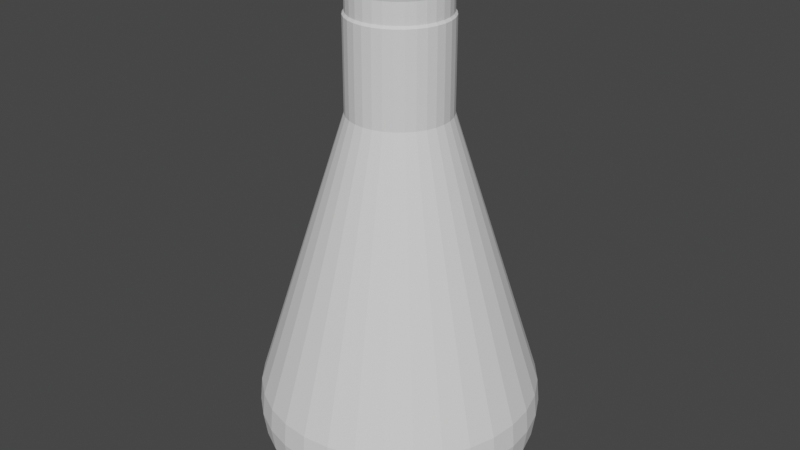 # Source: beaker.blend  (saved by Blender 2.80.75; exported with 4.5.12 LTS)
import bpy
from mathutils import Matrix  # noqa: F401  (used for matrix-valued properties, if any)

bpy.ops.wm.read_factory_settings(use_empty=True)
scene = bpy.context.scene
scene.name = 'Scene'

# ---- collections
col_collection = bpy.data.collections.new('Collection'); scene.collection.children.link(col_collection)

# ---- world
world_world = bpy.data.worlds.new('World'); scene.world = world_world
world_world.use_nodes = True; world_world.node_tree.nodes.clear()
_N = world_world.node_tree.nodes; _L = world_world.node_tree.links
n0 = _N.new('ShaderNodeOutputWorld'); n0.name = 'World Output'; n0.location = (300, 300)
n1 = _N.new('ShaderNodeBackground'); n1.name = 'Background'; n1.location = (10, 300)
n1.inputs[0].default_value = (0.05088, 0.05088, 0.05088, 1.0)
_L.new(n1.outputs[0], n0.inputs[0])
n0.is_active_output = True
world_world.color = (0.05088, 0.05088, 0.05088)
world_world.use_sun_shadow = False
world_world.sun_shadow_jitter_overblur = 0.0

# ---- meshes
me_cylinder = bpy.data.meshes.new('Cylinder')
me_cylinder.from_pydata([(-2e-05, 83.62, -100.0), (16.31, 82.01, -100.0), (32.0, 77.25, -100.0), (46.46, 69.53, -100.0), (59.13, 59.13, -100.0), (69.53, 46.46, -100.0), (77.25, 32.0, -100.0), (82.01, 16.31, -100.0), (83.62, 1.094e-05, -100.0), (82.01, -16.31, -100.0), (77.25, -32.0, -100.0), (69.53, -46.46, -100.0), (59.13, -59.13, -100.0), (46.46, -69.53, -100.0), (32.0, -77.25, -100.0), (16.31, -82.01, -100.0), (-4.724e-05, -83.62, -100.0), (-16.31, -82.01, -100.0), (-32.0, -77.25, -100.0), (-46.46, -69.53, -100.0), (-59.13, -59.13, -100.0), (-69.53, -46.46, -100.0), (-77.25, -32.0, -100.0), (-82.01, -16.31, -100.0), (-83.62, 8.537e-05, -100.0), (-82.01, 16.31, -100.0), (-77.25, 32.0, -100.0), (-69.53, 46.46, -100.0), (-59.13, 59.13, -100.0), (-46.46, 69.53, -100.0), (-32.0, 77.25, -100.0), (-16.31, 82.01, -100.0), (8.763, 44.05, 2951.0), (5.117e-05, 44.92, 2951.0), (17.19, 41.5, 2951.0), (24.96, 37.35, 2951.0), (31.76, 31.76, 2951.0), (37.35, 24.96, 2951.0), (41.5, 17.19, 2951.0), (44.05, 8.763, 2951.0), (44.92, 2.07e-05, 2951.0), (44.05, -8.763, 2951.0), (41.5, -17.19, 2951.0), (37.35, -24.95, 2951.0), (31.76, -31.76, 2951.0), (24.96, -37.35, 2951.0), (17.19, -41.5, 2951.0), (8.763, -44.05, 2951.0), (3.654e-05, -44.92, 2951.0), (-8.763, -44.05, 2951.0), (-17.19, -41.5, 2951.0), (-24.95, -37.35, 2951.0), (-31.76, -31.76, 2951.0), (-37.35, -24.95, 2951.0), (-41.5, -17.19, 2951.0), (-44.05, -8.763, 2951.0), (-44.92, 6.069e-05, 2951.0), (-44.05, 8.763, 2951.0), (-41.5, 17.19, 2951.0), (-37.35, 24.96, 2951.0), (-31.76, 31.76, 2951.0), (-24.95, 37.35, 2951.0), (-17.19, 41.5, 2951.0), (-8.763, 44.05, 2951.0), (8.763, 44.05, 3703.0), (5.117e-05, 44.92, 3703.0), (17.19, 41.5, 3703.0), (24.96, 37.35, 3703.0), (31.76, 31.76, 3703.0), (37.35, 24.96, 3703.0), (41.5, 17.19, 3703.0), (44.05, 8.763, 3703.0), (44.92, 2.07e-05, 3703.0), (44.05, -8.763, 3703.0), (41.5, -17.19, 3703.0), (37.35, -24.95, 3703.0), (31.76, -31.76, 3703.0), (24.96, -37.35, 3703.0), (17.19, -41.5, 3703.0), (8.763, -44.05, 3703.0), (3.654e-05, -44.92, 3703.0), (-8.763, -44.05, 3703.0), (-17.19, -41.5, 3703.0), (-24.95, -37.35, 3703.0), (-31.76, -31.76, 3703.0), (-37.35, -24.95, 3703.0), (-41.5, -17.19, 3703.0), (-44.05, -8.763, 3703.0), (-44.92, 6.069e-05, 3703.0), (-44.05, 8.763, 3703.0), (-41.5, 17.19, 3703.0), (-37.35, 24.96, 3703.0), (-31.76, 31.76, 3703.0), (-24.95, 37.35, 3703.0), (-17.19, 41.5, 3703.0), (-8.763, 44.05, 3703.0), (8.433, 42.39, 3723.0), (5.155e-05, 43.22, 3723.0), (16.54, 39.93, 3723.0), (24.01, 35.94, 3723.0), (30.56, 30.56, 3723.0), (35.94, 24.01, 3723.0), (39.93, 16.54, 3723.0), (42.39, 8.433, 3723.0), (43.22, 2.11e-05, 3723.0), (42.39, -8.433, 3723.0), (39.93, -16.54, 3723.0), (35.94, -24.01, 3723.0), (30.56, -30.56, 3723.0), (24.01, -35.94, 3723.0), (16.54, -39.93, 3723.0), (8.433, -42.39, 3723.0), (3.746e-05, -43.22, 3723.0), (-8.433, -42.39, 3723.0), (-16.54, -39.93, 3723.0), (-24.01, -35.94, 3723.0), (-30.56, -30.56, 3723.0), (-35.94, -24.01, 3723.0), (-39.93, -16.54, 3723.0), (-42.39, -8.433, 3723.0), (-43.22, 5.957e-05, 3723.0), (-42.39, 8.433, 3723.0), (-39.93, 16.54, 3723.0), (-35.94, 24.01, 3723.0), (-30.56, 30.56, 3723.0), (-24.01, 35.94, 3723.0), (-16.54, 39.93, 3723.0), (-8.433, 42.39, 3723.0), (8.433, 42.39, 3891.0), (5.155e-05, 43.22, 3891.0), (16.54, 39.93, 3891.0), (24.01, 35.94, 3891.0), (30.56, 30.56, 3891.0), (35.94, 24.01, 3891.0), (39.93, 16.54, 3891.0), (42.39, 8.433, 3891.0), (43.22, 2.11e-05, 3891.0), (42.39, -8.433, 3891.0), (39.93, -16.54, 3891.0), (35.94, -24.01, 3891.0), (30.56, -30.56, 3891.0), (24.01, -35.94, 3891.0), (16.54, -39.93, 3891.0), (8.433, -42.39, 3891.0), (3.746e-05, -43.22, 3891.0), (-8.433, -42.39, 3891.0), (-16.54, -39.93, 3891.0), (-24.01, -35.94, 3891.0), (-30.56, -30.56, 3891.0), (-35.94, -24.01, 3891.0), (-39.93, -16.54, 3891.0), (-42.39, -8.433, 3891.0), (-43.22, 5.957e-05, 3891.0), (-42.39, 8.433, 3891.0), (-39.93, 16.54, 3891.0), (-35.94, 24.01, 3891.0), (-30.56, 30.56, 3891.0), (-24.01, 35.94, 3891.0), (-16.54, 39.93, 3891.0), (-8.433, 42.39, 3891.0), (8.946, 44.98, 3964.0), (5.097e-05, 45.86, 3964.0), (17.55, 42.37, 3964.0), (25.48, 38.13, 3964.0), (32.43, 32.43, 3964.0), (38.13, 25.48, 3964.0), (42.37, 17.55, 3964.0), (44.98, 8.946, 3964.0), (45.86, 2.046e-05, 3964.0), (44.98, -8.946, 3964.0), (42.37, -17.55, 3964.0), (38.13, -25.48, 3964.0), (32.43, -32.43, 3964.0), (25.48, -38.13, 3964.0), (17.55, -42.37, 3964.0), (8.946, -44.98, 3964.0), (3.603e-05, -45.86, 3964.0), (-8.946, -44.98, 3964.0), (-17.55, -42.37, 3964.0), (-25.48, -38.13, 3964.0), (-32.43, -32.43, 3964.0), (-38.13, -25.48, 3964.0), (-42.37, -17.55, 3964.0), (-44.98, -8.946, 3964.0), (-45.86, 6.128e-05, 3964.0), (-44.98, 8.947, 3964.0), (-42.37, 17.55, 3964.0), (-38.13, 25.48, 3964.0), (-32.43, 32.43, 3964.0), (-25.48, 38.13, 3964.0), (-17.55, 42.37, 3964.0), (-8.946, 44.98, 3964.0), (8.584, 43.16, 4020.0), (4.89e-05, 44.0, 4020.0), (16.84, 40.65, 4020.0), (24.45, 36.59, 4020.0), (31.11, 31.11, 4020.0), (36.59, 24.45, 4020.0), (40.65, 16.84, 4020.0), (43.16, 8.584, 4020.0), (44.0, 2.091e-05, 4020.0), (43.16, -8.584, 4020.0), (40.65, -16.84, 4020.0), (36.59, -24.45, 4020.0), (31.11, -31.11, 4020.0), (24.45, -36.59, 4020.0), (16.84, -40.65, 4020.0), (8.584, -43.16, 4020.0), (3.457e-05, -44.0, 4020.0), (-8.584, -43.16, 4020.0), (-16.84, -40.65, 4020.0), (-24.45, -36.59, 4020.0), (-31.11, -31.11, 4020.0), (-36.59, -24.45, 4020.0), (-40.65, -16.84, 4020.0), (-43.16, -8.584, 4020.0), (-44.0, 6.008e-05, 4020.0), (-43.16, 8.584, 4020.0), (-40.65, 16.84, 4020.0), (-36.59, 24.45, 4020.0), (-31.11, 31.11, 4020.0), (-24.45, 36.59, 4020.0), (-16.84, 40.65, 4020.0), (-8.584, 43.16, 4020.0), (8.584, 43.16, 4109.0), (4.89e-05, 44.0, 4109.0), (16.84, 40.65, 4109.0), (24.45, 36.59, 4109.0), (31.11, 31.11, 4109.0), (36.59, 24.45, 4109.0), (40.65, 16.84, 4109.0), (43.16, 8.584, 4109.0), (44.0, 2.091e-05, 4109.0), (43.16, -8.584, 4109.0), (40.65, -16.84, 4109.0), (36.59, -24.45, 4109.0), (31.11, -31.11, 4109.0), (24.45, -36.59, 4109.0), (16.84, -40.65, 4109.0), (8.584, -43.16, 4109.0), (3.457e-05, -44.0, 4109.0), (-8.584, -43.16, 4109.0), (-16.84, -40.65, 4109.0), (-24.45, -36.59, 4109.0), (-31.11, -31.11, 4109.0), (-36.59, -24.45, 4109.0), (-40.65, -16.84, 4109.0), (-43.16, -8.584, 4109.0), (-44.0, 6.008e-05, 4109.0), (-43.16, 8.584, 4109.0), (-40.65, 16.84, 4109.0), (-36.59, 24.45, 4109.0), (-31.11, 31.11, 4109.0), (-24.45, 36.59, 4109.0), (-16.84, 40.65, 4109.0), (-8.584, 43.16, 4109.0), (24.15, 121.4, 628.4), (24.52, 123.2, 432.3), (3.133e-05, 125.7, 432.3), (3.386e-05, 123.8, 628.4), (47.38, 114.4, 628.4), (48.09, 116.1, 432.3), (68.78, 102.9, 628.4), (69.82, 104.5, 432.3), (87.54, 87.54, 628.4), (88.86, 88.86, 432.3), (102.9, 68.78, 628.4), (104.5, 69.82, 432.3), (114.4, 47.38, 628.4), (116.1, 48.09, 432.3), (121.4, 24.15, 628.4), (123.2, 24.52, 432.3), (123.8, 2.693e-06, 628.4), (125.7, 2.237e-06, 432.3), (121.4, -24.15, 628.4), (123.2, -24.52, 432.3), (114.4, -47.38, 628.4), (116.1, -48.09, 432.3), (102.9, -68.78, 628.4), (104.5, -69.82, 432.3), (87.54, -87.54, 628.4), (88.86, -88.86, 432.3), (68.78, -102.9, 628.4), (69.82, -104.5, 432.3), (47.38, -114.4, 628.4), (48.09, -116.1, 432.3), (24.15, -121.4, 628.4), (24.52, -123.2, 432.3), (-6.484e-06, -123.8, 628.4), (-9.618e-06, -125.7, 432.3), (-24.15, -121.4, 628.4), (-24.52, -123.2, 432.3), (-47.38, -114.4, 628.4), (-48.09, -116.1, 432.3), (-68.78, -102.9, 628.4), (-69.82, -104.5, 432.3), (-87.54, -87.54, 628.4), (-88.86, -88.86, 432.3), (-102.9, -68.78, 628.4), (-104.5, -69.82, 432.3), (-114.4, -47.38, 628.4), (-116.1, -48.09, 432.3), (-121.4, -24.15, 628.4), (-123.2, -24.52, 432.3), (-123.8, 0.0001129, 628.4), (-125.7, 0.0001141, 432.3), (-121.4, 24.15, 628.4), (-123.2, 24.52, 432.3), (-114.4, 47.38, 628.4), (-116.1, 48.09, 432.3), (-102.9, 68.78, 628.4), (-104.5, 69.82, 432.3), (-87.54, 87.54, 628.4), (-88.86, 88.86, 432.3), (-68.78, 102.9, 628.4), (-69.82, 104.5, 432.3), (-47.38, 114.4, 628.4), (-48.09, 116.1, 432.3), (-24.15, 121.4, 628.4), (-24.52, 123.2, 432.3), (9.438e-06, 107.7, 56.29), (2.769e-05, 122.7, 233.8), (23.93, 120.3, 233.8), (21.02, 105.7, 56.29), (46.95, 113.3, 233.8), (41.23, 99.53, 56.29), (68.16, 102.0, 233.8), (59.85, 89.58, 56.29), (86.75, 86.75, 233.8), (76.18, 76.18, 56.29), (102.0, 68.16, 233.8), (89.58, 59.85, 56.29), (113.3, 46.95, 233.8), (99.53, 41.23, 56.29), (120.3, 23.93, 233.8), (105.7, 21.02, 56.29), (122.7, 2.854e-06, 233.8), (107.7, 5.949e-06, 56.29), (120.3, -23.93, 233.8), (105.7, -21.02, 56.29), (113.3, -46.95, 233.8), (99.53, -41.23, 56.29), (102.0, -68.16, 233.8), (89.58, -59.85, 56.29), (86.75, -86.75, 233.8), (76.18, -76.18, 56.29), (68.16, -102.0, 233.8), (59.85, -89.58, 56.29), (46.95, -113.3, 233.8), (41.23, -99.53, 56.29), (23.93, -120.3, 233.8), (21.02, -105.7, 56.29), (-1.228e-05, -122.7, 233.8), (-2.567e-05, -107.7, 56.29), (-23.93, -120.3, 233.8), (-21.02, -105.7, 56.29), (-46.95, -113.3, 233.8), (-41.23, -99.53, 56.29), (-68.16, -102.0, 233.8), (-59.85, -89.58, 56.29), (-86.75, -86.75, 233.8), (-76.18, -76.18, 56.29), (-102.0, -68.16, 233.8), (-89.58, -59.85, 56.29), (-113.3, -46.95, 233.8), (-99.53, -41.23, 56.29), (-120.3, -23.93, 233.8), (-105.7, -21.02, 56.29), (-122.7, 0.0001121, 233.8), (-107.7, 0.0001018, 56.29), (-120.3, 23.94, 233.8), (-105.7, 21.02, 56.29), (-113.3, 46.95, 233.8), (-99.53, 41.23, 56.29), (-102.0, 68.16, 233.8), (-89.58, 59.85, 56.29), (-86.75, 86.75, 233.8), (-76.18, 76.18, 56.29), (-68.16, 102.0, 233.8), (-59.85, 89.58, 56.29), (-46.95, 113.3, 233.8), (-41.23, 99.53, 56.29), (-23.93, 120.3, 233.8), (-21.02, 105.7, 56.29), (-2e-05, 80.31, -96.37), (15.67, 78.77, -96.37), (30.74, 74.2, -96.37), (44.62, 66.78, -96.37), (56.79, 56.79, -96.37), (66.78, 44.62, -96.37), (74.2, 30.74, -96.37), (78.77, 15.67, -96.37), (80.31, 1.094e-05, -96.37), (78.77, -15.67, -96.37), (74.2, -30.74, -96.37), (66.78, -44.62, -96.37), (56.79, -56.79, -96.37), (44.62, -66.78, -96.37), (30.74, -74.2, -96.37), (15.67, -78.77, -96.37), (-4.724e-05, -80.31, -96.37), (-15.67, -78.77, -96.37), (-30.74, -74.2, -96.37), (-44.62, -66.78, -96.37), (-56.79, -56.79, -96.37), (-66.78, -44.62, -96.37), (-74.2, -30.73, -96.37), (-78.77, -15.67, -96.37), (-80.31, 8.537e-05, -96.37), (-78.77, 15.67, -96.37), (-74.2, 30.74, -96.37), (-66.78, 44.62, -96.37), (-56.79, 56.79, -96.37), (-44.62, 66.78, -96.37), (-30.73, 74.2, -96.37), (-15.67, 78.77, -96.37), (7.805, 39.24, 2951.0), (5.117e-05, 40.01, 2951.0), (15.31, 36.96, 2951.0), (22.23, 33.27, 2951.0), (28.29, 28.29, 2951.0), (33.27, 22.23, 2951.0), (36.96, 15.31, 2951.0), (39.24, 7.805, 2951.0), (40.01, 2.07e-05, 2951.0), (39.24, -7.805, 2951.0), (36.96, -15.31, 2951.0), (33.27, -22.23, 2951.0), (28.29, -28.29, 2951.0), (22.23, -33.27, 2951.0), (15.31, -36.96, 2951.0), (7.805, -39.24, 2951.0), (3.654e-05, -40.01, 2951.0), (-7.805, -39.24, 2951.0), (-15.31, -36.96, 2951.0), (-22.23, -33.27, 2951.0), (-28.29, -28.29, 2951.0), (-33.27, -22.23, 2951.0), (-36.96, -15.31, 2951.0), (-39.24, -7.805, 2951.0), (-40.01, 6.069e-05, 2951.0), (-39.24, 7.805, 2951.0), (-36.96, 15.31, 2951.0), (-33.27, 22.23, 2951.0), (-28.29, 28.29, 2951.0), (-22.23, 33.27, 2951.0), (-15.31, 36.96, 2951.0), (-7.805, 39.24, 2951.0), (7.806, 39.24, 3703.0), (5.117e-05, 40.01, 3703.0), (15.31, 36.97, 3703.0), (22.23, 33.27, 3703.0), (28.29, 28.29, 3703.0), (33.27, 22.23, 3703.0), (36.97, 15.31, 3703.0), (39.24, 7.806, 3703.0), (40.01, 2.07e-05, 3703.0), (39.24, -7.806, 3703.0), (36.97, -15.31, 3703.0), (33.27, -22.23, 3703.0), (28.29, -28.29, 3703.0), (22.23, -33.27, 3703.0), (15.31, -36.97, 3703.0), (7.806, -39.24, 3703.0), (3.654e-05, -40.01, 3703.0), (-7.806, -39.24, 3703.0), (-15.31, -36.97, 3703.0), (-22.23, -33.27, 3703.0), (-28.29, -28.29, 3703.0), (-33.27, -22.23, 3703.0), (-36.97, -15.31, 3703.0), (-39.24, -7.806, 3703.0), (-40.01, 6.069e-05, 3703.0), (-39.24, 7.806, 3703.0), (-36.97, 15.31, 3703.0), (-33.27, 22.23, 3703.0), (-28.29, 28.29, 3703.0), (-22.23, 33.27, 3703.0), (-15.31, 36.97, 3703.0), (-7.806, 39.24, 3703.0), (7.476, 37.58, 3723.0), (5.155e-05, 38.32, 3723.0), (14.66, 35.4, 3723.0), (21.29, 31.86, 3723.0), (27.1, 27.1, 3723.0), (31.86, 21.29, 3723.0), (35.4, 14.66, 3723.0), (37.58, 7.476, 3723.0), (38.32, 2.11e-05, 3723.0), (37.58, -7.476, 3723.0), (35.4, -14.66, 3723.0), (31.86, -21.29, 3723.0), (27.1, -27.1, 3723.0), (21.29, -31.86, 3723.0), (14.66, -35.4, 3723.0), (7.476, -37.58, 3723.0), (3.746e-05, -38.32, 3723.0), (-7.476, -37.58, 3723.0), (-14.66, -35.4, 3723.0), (-21.29, -31.86, 3723.0), (-27.1, -27.1, 3723.0), (-31.86, -21.29, 3723.0), (-35.4, -14.66, 3723.0), (-37.58, -7.476, 3723.0), (-38.32, 5.957e-05, 3723.0), (-37.58, 7.476, 3723.0), (-35.4, 14.66, 3723.0), (-31.86, 21.29, 3723.0), (-27.1, 27.1, 3723.0), (-21.29, 31.86, 3723.0), (-14.66, 35.4, 3723.0), (-7.476, 37.58, 3723.0), (7.475, 37.58, 3891.0), (5.155e-05, 38.32, 3891.0), (14.66, 35.4, 3891.0), (21.29, 31.86, 3891.0), (27.09, 27.09, 3891.0), (31.86, 21.29, 3891.0), (35.4, 14.66, 3891.0), (37.58, 7.475, 3891.0), (38.32, 2.11e-05, 3891.0), (37.58, -7.475, 3891.0), (35.4, -14.66, 3891.0), (31.86, -21.29, 3891.0), (27.09, -27.09, 3891.0), (21.29, -31.86, 3891.0), (14.66, -35.4, 3891.0), (7.475, -37.58, 3891.0), (3.746e-05, -38.32, 3891.0), (-7.475, -37.58, 3891.0), (-14.66, -35.4, 3891.0), (-21.29, -31.86, 3891.0), (-27.09, -27.09, 3891.0), (-31.86, -21.29, 3891.0), (-35.4, -14.66, 3891.0), (-37.58, -7.475, 3891.0), (-38.32, 5.957e-05, 3891.0), (-37.58, 7.475, 3891.0), (-35.4, 14.66, 3891.0), (-31.86, 21.29, 3891.0), (-27.09, 27.09, 3891.0), (-21.29, 31.86, 3891.0), (-14.66, 35.4, 3891.0), (-7.475, 37.58, 3891.0), (7.989, 40.16, 3964.0), (5.097e-05, 40.95, 3964.0), (15.67, 37.83, 3964.0), (22.75, 34.05, 3964.0), (28.95, 28.95, 3964.0), (34.05, 22.75, 3964.0), (37.83, 15.67, 3964.0), (40.16, 7.989, 3964.0), (40.95, 2.046e-05, 3964.0), (40.16, -7.989, 3964.0), (37.83, -15.67, 3964.0), (34.05, -22.75, 3964.0), (28.95, -28.95, 3964.0), (22.75, -34.05, 3964.0), (15.67, -37.83, 3964.0), (7.989, -40.16, 3964.0), (3.603e-05, -40.95, 3964.0), (-7.989, -40.16, 3964.0), (-15.67, -37.83, 3964.0), (-22.75, -34.05, 3964.0), (-28.95, -28.95, 3964.0), (-34.05, -22.75, 3964.0), (-37.83, -15.67, 3964.0), (-40.16, -7.989, 3964.0), (-40.95, 6.128e-05, 3964.0), (-40.16, 7.989, 3964.0), (-37.83, 15.67, 3964.0), (-34.05, 22.75, 3964.0), (-28.95, 28.95, 3964.0), (-22.75, 34.05, 3964.0), (-15.67, 37.83, 3964.0), (-7.989, 40.16, 3964.0), (7.627, 38.34, 4020.0), (4.89e-05, 39.09, 4020.0), (14.96, 36.12, 4020.0), (21.72, 32.5, 4020.0), (27.64, 27.64, 4020.0), (32.5, 21.72, 4020.0), (36.12, 14.96, 4020.0), (38.34, 7.627, 4020.0), (39.09, 2.091e-05, 4020.0), (38.34, -7.627, 4020.0), (36.12, -14.96, 4020.0), (32.5, -21.72, 4020.0), (27.64, -27.64, 4020.0), (21.72, -32.5, 4020.0), (14.96, -36.12, 4020.0), (7.627, -38.34, 4020.0), (3.457e-05, -39.09, 4020.0), (-7.627, -38.34, 4020.0), (-14.96, -36.12, 4020.0), (-21.72, -32.5, 4020.0), (-27.64, -27.64, 4020.0), (-32.5, -21.72, 4020.0), (-36.12, -14.96, 4020.0), (-38.34, -7.627, 4020.0), (-39.09, 6.008e-05, 4020.0), (-38.34, 7.627, 4020.0), (-36.12, 14.96, 4020.0), (-32.5, 21.72, 4020.0), (-27.64, 27.64, 4020.0), (-21.72, 32.5, 4020.0), (-14.96, 36.12, 4020.0), (-7.626, 38.34, 4020.0), (7.627, 38.34, 4109.0), (4.89e-05, 39.09, 4109.0), (14.96, 36.12, 4109.0), (21.72, 32.5, 4109.0), (27.64, 27.64, 4109.0), (32.5, 21.72, 4109.0), (36.12, 14.96, 4109.0), (38.34, 7.626, 4109.0), (39.09, 2.091e-05, 4109.0), (38.34, -7.626, 4109.0), (36.12, -14.96, 4109.0), (32.5, -21.72, 4109.0), (27.64, -27.64, 4109.0), (21.72, -32.5, 4109.0), (14.96, -36.12, 4109.0), (7.626, -38.34, 4109.0), (3.457e-05, -39.09, 4109.0), (-7.626, -38.34, 4109.0), (-14.96, -36.12, 4109.0), (-21.72, -32.5, 4109.0), (-27.64, -27.64, 4109.0), (-32.5, -21.72, 4109.0), (-36.12, -14.96, 4109.0), (-38.34, -7.626, 4109.0), (-39.09, 6.008e-05, 4109.0), (-38.34, 7.627, 4109.0), (-36.12, 14.96, 4109.0), (-32.5, 21.72, 4109.0), (-27.64, 27.64, 4109.0), (-21.72, 32.5, 4109.0), (-14.96, 36.12, 4109.0), (-7.626, 38.34, 4109.0), (23.2, 116.6, 628.3), (23.56, 118.4, 432.3), (3.133e-05, 120.8, 432.3), (3.386e-05, 118.9, 628.3), (45.5, 109.8, 628.3), (46.21, 111.6, 432.3), (66.06, 98.86, 628.3), (67.09, 100.4, 432.3), (84.07, 84.07, 628.3), (85.39, 85.39, 432.3), (98.86, 66.06, 628.3), (100.4, 67.09, 432.3), (109.8, 45.5, 628.3), (111.6, 46.21, 432.3), (116.6, 23.2, 628.3), (118.4, 23.56, 432.3), (118.9, 2.693e-06, 628.3), (120.8, 2.237e-06, 432.3), (116.6, -23.2, 628.3), (118.4, -23.56, 432.3), (109.8, -45.5, 628.3), (111.6, -46.21, 432.3), (98.86, -66.06, 628.3), (100.4, -67.09, 432.3), (84.07, -84.07, 628.3), (85.39, -85.39, 432.3), (66.06, -98.86, 628.3), (67.09, -100.4, 432.3), (45.5, -109.8, 628.3), (46.21, -111.6, 432.3), (23.2, -116.6, 628.3), (23.56, -118.4, 432.3), (-6.484e-06, -118.9, 628.3), (-9.618e-06, -120.8, 432.3), (-23.2, -116.6, 628.3), (-23.56, -118.4, 432.3), (-45.5, -109.8, 628.3), (-46.21, -111.6, 432.3), (-66.06, -98.86, 628.3), (-67.09, -100.4, 432.3), (-84.07, -84.07, 628.3), (-85.39, -85.39, 432.3), (-98.86, -66.06, 628.3), (-100.4, -67.09, 432.3), (-109.8, -45.5, 628.3), (-111.6, -46.21, 432.3), (-116.6, -23.2, 628.3), (-118.4, -23.56, 432.3), (-118.9, 0.0001129, 628.3), (-120.8, 0.0001141, 432.3), (-116.6, 23.2, 628.3), (-118.4, 23.56, 432.3), (-109.8, 45.5, 628.3), (-111.6, 46.21, 432.3), (-98.86, 66.06, 628.3), (-100.4, 67.09, 432.3), (-84.07, 84.07, 628.3), (-85.39, 85.39, 432.3), (-66.06, 98.86, 628.3), (-67.09, 100.4, 432.3), (-45.5, 109.8, 628.3), (-46.21, 111.6, 432.3), (-23.2, 116.6, 628.3), (-23.56, 118.4, 432.3), (9.438e-06, 102.9, 56.87), (2.769e-05, 117.8, 234.1), (22.98, 115.5, 234.1), (20.07, 100.9, 56.87), (45.07, 108.8, 234.1), (39.36, 95.03, 56.87), (65.44, 97.93, 234.1), (57.14, 85.52, 56.87), (83.28, 83.28, 234.1), (72.73, 72.73, 56.87), (97.93, 65.44, 234.1), (85.52, 57.14, 56.87), (108.8, 45.07, 234.1), (95.03, 39.36, 56.87), (115.5, 22.98, 234.1), (100.9, 20.07, 56.87), (117.8, 2.854e-06, 234.1), (102.9, 5.949e-06, 56.87), (115.5, -22.98, 234.1), (100.9, -20.07, 56.87), (108.8, -45.07, 234.1), (95.03, -39.36, 56.87), (97.93, -65.44, 234.1), (85.52, -57.14, 56.87), (83.28, -83.28, 234.1), (72.73, -72.73, 56.87), (65.44, -97.93, 234.1), (57.14, -85.52, 56.87), (45.07, -108.8, 234.1), (39.36, -95.03, 56.87), (22.98, -115.5, 234.1), (20.07, -100.9, 56.87), (-1.228e-05, -117.8, 234.1), (-2.567e-05, -102.9, 56.87), (-22.98, -115.5, 234.1), (-20.07, -100.9, 56.87), (-45.07, -108.8, 234.1), (-39.36, -95.03, 56.87), (-65.44, -97.93, 234.1), (-57.14, -85.52, 56.87), (-83.28, -83.28, 234.1), (-72.73, -72.73, 56.87), (-97.93, -65.44, 234.1), (-85.52, -57.14, 56.87), (-108.8, -45.07, 234.1), (-95.03, -39.36, 56.87), (-115.5, -22.98, 234.1), (-100.9, -20.07, 56.87), (-117.8, 0.0001121, 234.1), (-102.9, 0.0001018, 56.87), (-115.5, 22.98, 234.1), (-100.9, 20.07, 56.87), (-108.8, 45.07, 234.1), (-95.03, 39.36, 56.87), (-97.93, 65.44, 234.1), (-85.52, 57.14, 56.87), (-83.28, 83.29, 234.1), (-72.73, 72.73, 56.87), (-65.44, 97.93, 234.1), (-57.14, 85.52, 56.87), (-45.07, 108.8, 234.1), (-39.36, 95.03, 56.87), (-22.98, 115.5, 234.1), (-20.07, 100.9, 56.87)], [], [(31, 383, 320, 0), (324, 322, 257, 261), (326, 324, 261, 263), (328, 326, 263, 265), (330, 328, 265, 267), (332, 330, 267, 269), (334, 332, 269, 271), (336, 334, 271, 273), (338, 336, 273, 275), (340, 338, 275, 277), (342, 340, 277, 279), (344, 342, 279, 281), (346, 344, 281, 283), (348, 346, 283, 285), (350, 348, 285, 287), (352, 350, 287, 289), (354, 352, 289, 291), (356, 354, 291, 293), (358, 356, 293, 295), (360, 358, 295, 297), (362, 360, 297, 299), (364, 362, 299, 301), (366, 364, 301, 303), (368, 366, 303, 305), (370, 368, 305, 307), (372, 370, 307, 309), (374, 372, 309, 311), (376, 374, 311, 313), (378, 376, 313, 315), (380, 378, 315, 317), (278, 276, 42, 43), (382, 380, 317, 319), (321, 382, 319, 258), (0, 1, 2, 3, 4, 5, 6, 7, 8, 9, 10, 11, 12, 13, 14, 15, 16, 17, 18, 19, 20, 21, 22, 23, 24, 25, 26, 27, 28, 29, 30, 31), (312, 310, 59, 60), (296, 294, 51, 52), (314, 312, 60, 61), (270, 268, 38, 39), (288, 286, 47, 48), (306, 304, 56, 57), (0, 320, 323, 1), (280, 278, 43, 44), (298, 296, 52, 53), (316, 314, 61, 62), (272, 270, 39, 40), (290, 288, 48, 49), (308, 306, 57, 58), (264, 262, 35, 36), (282, 280, 44, 45), (300, 298, 53, 54), (318, 316, 62, 63), (274, 272, 40, 41), (292, 290, 49, 50), (27, 375, 377, 28), (266, 264, 36, 37), (284, 282, 45, 46), (302, 300, 54, 55), (276, 274, 41, 42), (294, 292, 50, 51), (310, 308, 58, 59), (268, 266, 37, 38), (286, 284, 46, 47), (304, 302, 55, 56), (260, 256, 32, 34), (262, 260, 34, 35), (62, 61, 93, 94), (14, 349, 351, 15), (2, 325, 327, 3), (28, 377, 379, 29), (15, 351, 353, 16), (259, 318, 63, 33), (29, 379, 381, 30), (16, 353, 355, 17), (3, 327, 329, 4), (30, 381, 383, 31), (17, 355, 357, 18), (4, 329, 331, 5), (18, 357, 359, 19), (5, 331, 333, 6), (1, 323, 325, 2), (19, 359, 361, 20), (6, 333, 335, 7), (20, 361, 363, 21), (7, 335, 337, 8), (21, 363, 365, 22), (8, 337, 339, 9), (22, 365, 367, 23), (9, 339, 341, 10), (23, 367, 369, 24), (10, 341, 343, 11), (24, 369, 371, 25), (11, 343, 345, 12), (25, 371, 373, 26), (12, 345, 347, 13), (26, 373, 375, 27), (13, 347, 349, 14), (84, 83, 115, 116), (49, 48, 80, 81), (36, 35, 67, 68), (63, 62, 94, 95), (50, 49, 81, 82), (37, 36, 68, 69), (33, 63, 95, 65), (51, 50, 82, 83), (38, 37, 69, 70), (52, 51, 83, 84), (39, 38, 70, 71), (53, 52, 84, 85), (40, 39, 71, 72), (54, 53, 85, 86), (41, 40, 72, 73), (55, 54, 86, 87), (42, 41, 73, 74), (56, 55, 87, 88), (43, 42, 74, 75), (57, 56, 88, 89), (44, 43, 75, 76), (58, 57, 89, 90), (45, 44, 76, 77), (59, 58, 90, 91), (46, 45, 77, 78), (32, 33, 65, 64), (60, 59, 91, 92), (47, 46, 78, 79), (34, 32, 64, 66), (61, 60, 92, 93), (48, 47, 79, 80), (35, 34, 66, 67), (119, 118, 150, 151), (71, 70, 102, 103), (85, 84, 116, 117), (72, 71, 103, 104), (86, 85, 117, 118), (73, 72, 104, 105), (87, 86, 118, 119), (74, 73, 105, 106), (88, 87, 119, 120), (75, 74, 106, 107), (89, 88, 120, 121), (76, 75, 107, 108), (90, 89, 121, 122), (77, 76, 108, 109), (91, 90, 122, 123), (78, 77, 109, 110), (64, 65, 97, 96), (92, 91, 123, 124), (79, 78, 110, 111), (66, 64, 96, 98), (93, 92, 124, 125), (80, 79, 111, 112), (67, 66, 98, 99), (94, 93, 125, 126), (81, 80, 112, 113), (68, 67, 99, 100), (95, 94, 126, 127), (82, 81, 113, 114), (69, 68, 100, 101), (65, 95, 127, 97), (83, 82, 114, 115), (70, 69, 101, 102), (154, 153, 185, 186), (106, 105, 137, 138), (120, 119, 151, 152), (107, 106, 138, 139), (121, 120, 152, 153), (108, 107, 139, 140), (122, 121, 153, 154), (109, 108, 140, 141), (123, 122, 154, 155), (110, 109, 141, 142), (96, 97, 129, 128), (124, 123, 155, 156), (111, 110, 142, 143), (98, 96, 128, 130), (125, 124, 156, 157), (112, 111, 143, 144), (99, 98, 130, 131), (126, 125, 157, 158), (113, 112, 144, 145), (100, 99, 131, 132), (127, 126, 158, 159), (114, 113, 145, 146), (101, 100, 132, 133), (97, 127, 159, 129), (115, 114, 146, 147), (102, 101, 133, 134), (116, 115, 147, 148), (103, 102, 134, 135), (117, 116, 148, 149), (104, 103, 135, 136), (118, 117, 149, 150), (105, 104, 136, 137), (162, 160, 192, 194), (141, 140, 172, 173), (155, 154, 186, 187), (142, 141, 173, 174), (128, 129, 161, 160), (156, 155, 187, 188), (143, 142, 174, 175), (130, 128, 160, 162), (157, 156, 188, 189), (144, 143, 175, 176), (131, 130, 162, 163), (158, 157, 189, 190), (145, 144, 176, 177), (132, 131, 163, 164), (159, 158, 190, 191), (146, 145, 177, 178), (133, 132, 164, 165), (129, 159, 191, 161), (147, 146, 178, 179), (134, 133, 165, 166), (148, 147, 179, 180), (135, 134, 166, 167), (149, 148, 180, 181), (136, 135, 167, 168), (150, 149, 181, 182), (137, 136, 168, 169), (151, 150, 182, 183), (138, 137, 169, 170), (152, 151, 183, 184), (139, 138, 170, 171), (153, 152, 184, 185), (140, 139, 171, 172), (197, 196, 228, 229), (189, 188, 220, 221), (176, 175, 207, 208), (163, 162, 194, 195), (190, 189, 221, 222), (177, 176, 208, 209), (164, 163, 195, 196), (191, 190, 222, 223), (178, 177, 209, 210), (165, 164, 196, 197), (161, 191, 223, 193), (179, 178, 210, 211), (166, 165, 197, 198), (180, 179, 211, 212), (167, 166, 198, 199), (181, 180, 212, 213), (168, 167, 199, 200), (182, 181, 213, 214), (169, 168, 200, 201), (183, 182, 214, 215), (170, 169, 201, 202), (184, 183, 215, 216), (171, 170, 202, 203), (185, 184, 216, 217), (172, 171, 203, 204), (186, 185, 217, 218), (173, 172, 204, 205), (187, 186, 218, 219), (174, 173, 205, 206), (160, 161, 193, 192), (188, 187, 219, 220), (175, 174, 206, 207), (193, 223, 255, 225), (211, 210, 242, 243), (198, 197, 229, 230), (212, 211, 243, 244), (199, 198, 230, 231), (213, 212, 244, 245), (200, 199, 231, 232), (214, 213, 245, 246), (201, 200, 232, 233), (215, 214, 246, 247), (202, 201, 233, 234), (216, 215, 247, 248), (203, 202, 234, 235), (217, 216, 248, 249), (204, 203, 235, 236), (218, 217, 249, 250), (205, 204, 236, 237), (219, 218, 250, 251), (206, 205, 237, 238), (192, 193, 225, 224), (220, 219, 251, 252), (207, 206, 238, 239), (194, 192, 224, 226), (221, 220, 252, 253), (208, 207, 239, 240), (195, 194, 226, 227), (222, 221, 253, 254), (209, 208, 240, 241), (196, 195, 227, 228), (223, 222, 254, 255), (210, 209, 241, 242), (257, 258, 259, 256), (261, 257, 256, 260), (263, 261, 260, 262), (265, 263, 262, 264), (267, 265, 264, 266), (269, 267, 266, 268), (271, 269, 268, 270), (273, 271, 270, 272), (275, 273, 272, 274), (277, 275, 274, 276), (279, 277, 276, 278), (281, 279, 278, 280), (283, 281, 280, 282), (285, 283, 282, 284), (287, 285, 284, 286), (289, 287, 286, 288), (291, 289, 288, 290), (293, 291, 290, 292), (295, 293, 292, 294), (297, 295, 294, 296), (299, 297, 296, 298), (301, 299, 298, 300), (303, 301, 300, 302), (305, 303, 302, 304), (307, 305, 304, 306), (309, 307, 306, 308), (311, 309, 308, 310), (313, 311, 310, 312), (315, 313, 312, 314), (317, 315, 314, 316), (319, 317, 316, 318), (258, 319, 318, 259), (256, 259, 33, 32), (323, 320, 321, 322), (325, 323, 322, 324), (327, 325, 324, 326), (329, 327, 326, 328), (331, 329, 328, 330), (333, 331, 330, 332), (335, 333, 332, 334), (337, 335, 334, 336), (339, 337, 336, 338), (341, 339, 338, 340), (343, 341, 340, 342), (345, 343, 342, 344), (347, 345, 344, 346), (349, 347, 346, 348), (351, 349, 348, 350), (353, 351, 350, 352), (355, 353, 352, 354), (357, 355, 354, 356), (359, 357, 356, 358), (361, 359, 358, 360), (363, 361, 360, 362), (365, 363, 362, 364), (367, 365, 364, 366), (369, 367, 366, 368), (371, 369, 368, 370), (373, 371, 370, 372), (375, 373, 372, 374), (377, 375, 374, 376), (379, 377, 376, 378), (381, 379, 378, 380), (383, 381, 380, 382), (320, 383, 382, 321), (322, 321, 258, 257), (415, 384, 704, 767), (708, 645, 641, 706), (710, 647, 645, 708), (712, 649, 647, 710), (714, 651, 649, 712), (716, 653, 651, 714), (718, 655, 653, 716), (720, 657, 655, 718), (722, 659, 657, 720), (724, 661, 659, 722), (726, 663, 661, 724), (728, 665, 663, 726), (730, 667, 665, 728), (732, 669, 667, 730), (734, 671, 669, 732), (736, 673, 671, 734), (738, 675, 673, 736), (740, 677, 675, 738), (742, 679, 677, 740), (744, 681, 679, 742), (746, 683, 681, 744), (748, 685, 683, 746), (750, 687, 685, 748), (752, 689, 687, 750), (754, 691, 689, 752), (756, 693, 691, 754), (758, 695, 693, 756), (760, 697, 695, 758), (762, 699, 697, 760), (764, 701, 699, 762), (662, 427, 426, 660), (766, 703, 701, 764), (705, 642, 703, 766), (384, 415, 414, 413, 412, 411, 410, 409, 408, 407, 406, 405, 404, 403, 402, 401, 400, 399, 398, 397, 396, 395, 394, 393, 392, 391, 390, 389, 388, 387, 386, 385), (696, 444, 443, 694), (680, 436, 435, 678), (698, 445, 444, 696), (654, 423, 422, 652), (672, 432, 431, 670), (690, 441, 440, 688), (384, 385, 707, 704), (664, 428, 427, 662), (682, 437, 436, 680), (700, 446, 445, 698), (656, 424, 423, 654), (674, 433, 432, 672), (692, 442, 441, 690), (648, 420, 419, 646), (666, 429, 428, 664), (684, 438, 437, 682), (702, 447, 446, 700), (658, 425, 424, 656), (676, 434, 433, 674), (411, 412, 761, 759), (650, 421, 420, 648), (668, 430, 429, 666), (686, 439, 438, 684), (660, 426, 425, 658), (678, 435, 434, 676), (694, 443, 442, 692), (652, 422, 421, 650), (670, 431, 430, 668), (688, 440, 439, 686), (644, 418, 416, 640), (646, 419, 418, 644), (446, 478, 477, 445), (398, 399, 735, 733), (386, 387, 711, 709), (412, 413, 763, 761), (399, 400, 737, 735), (643, 417, 447, 702), (413, 414, 765, 763), (400, 401, 739, 737), (387, 388, 713, 711), (414, 415, 767, 765), (401, 402, 741, 739), (388, 389, 715, 713), (402, 403, 743, 741), (389, 390, 717, 715), (385, 386, 709, 707), (403, 404, 745, 743), (390, 391, 719, 717), (404, 405, 747, 745), (391, 392, 721, 719), (405, 406, 749, 747), (392, 393, 723, 721), (406, 407, 751, 749), (393, 394, 725, 723), (407, 408, 753, 751), (394, 395, 727, 725), (408, 409, 755, 753), (395, 396, 729, 727), (409, 410, 757, 755), (396, 397, 731, 729), (410, 411, 759, 757), (397, 398, 733, 731), (468, 500, 499, 467), (433, 465, 464, 432), (420, 452, 451, 419), (447, 479, 478, 446), (434, 466, 465, 433), (421, 453, 452, 420), (417, 449, 479, 447), (435, 467, 466, 434), (422, 454, 453, 421), (436, 468, 467, 435), (423, 455, 454, 422), (437, 469, 468, 436), (424, 456, 455, 423), (438, 470, 469, 437), (425, 457, 456, 424), (439, 471, 470, 438), (426, 458, 457, 425), (440, 472, 471, 439), (427, 459, 458, 426), (441, 473, 472, 440), (428, 460, 459, 427), (442, 474, 473, 441), (429, 461, 460, 428), (443, 475, 474, 442), (430, 462, 461, 429), (416, 448, 449, 417), (444, 476, 475, 443), (431, 463, 462, 430), (418, 450, 448, 416), (445, 477, 476, 444), (432, 464, 463, 431), (419, 451, 450, 418), (503, 535, 534, 502), (455, 487, 486, 454), (469, 501, 500, 468), (456, 488, 487, 455), (470, 502, 501, 469), (457, 489, 488, 456), (471, 503, 502, 470), (458, 490, 489, 457), (472, 504, 503, 471), (459, 491, 490, 458), (473, 505, 504, 472), (460, 492, 491, 459), (474, 506, 505, 473), (461, 493, 492, 460), (475, 507, 506, 474), (462, 494, 493, 461), (448, 480, 481, 449), (476, 508, 507, 475), (463, 495, 494, 462), (450, 482, 480, 448), (477, 509, 508, 476), (464, 496, 495, 463), (451, 483, 482, 450), (478, 510, 509, 477), (465, 497, 496, 464), (452, 484, 483, 451), (479, 511, 510, 478), (466, 498, 497, 465), (453, 485, 484, 452), (449, 481, 511, 479), (467, 499, 498, 466), (454, 486, 485, 453), (538, 570, 569, 537), (490, 522, 521, 489), (504, 536, 535, 503), (491, 523, 522, 490), (505, 537, 536, 504), (492, 524, 523, 491), (506, 538, 537, 505), (493, 525, 524, 492), (507, 539, 538, 506), (494, 526, 525, 493), (480, 512, 513, 481), (508, 540, 539, 507), (495, 527, 526, 494), (482, 514, 512, 480), (509, 541, 540, 508), (496, 528, 527, 495), (483, 515, 514, 482), (510, 542, 541, 509), (497, 529, 528, 496), (484, 516, 515, 483), (511, 543, 542, 510), (498, 530, 529, 497), (485, 517, 516, 484), (481, 513, 543, 511), (499, 531, 530, 498), (486, 518, 517, 485), (500, 532, 531, 499), (487, 519, 518, 486), (501, 533, 532, 500), (488, 520, 519, 487), (502, 534, 533, 501), (489, 521, 520, 488), (546, 578, 576, 544), (525, 557, 556, 524), (539, 571, 570, 538), (526, 558, 557, 525), (512, 544, 545, 513), (540, 572, 571, 539), (527, 559, 558, 526), (514, 546, 544, 512), (541, 573, 572, 540), (528, 560, 559, 527), (515, 547, 546, 514), (542, 574, 573, 541), (529, 561, 560, 528), (516, 548, 547, 515), (543, 575, 574, 542), (530, 562, 561, 529), (517, 549, 548, 516), (513, 545, 575, 543), (531, 563, 562, 530), (518, 550, 549, 517), (532, 564, 563, 531), (519, 551, 550, 518), (533, 565, 564, 532), (520, 552, 551, 519), (534, 566, 565, 533), (521, 553, 552, 520), (535, 567, 566, 534), (522, 554, 553, 521), (536, 568, 567, 535), (523, 555, 554, 522), (537, 569, 568, 536), (524, 556, 555, 523), (581, 613, 612, 580), (573, 605, 604, 572), (560, 592, 591, 559), (547, 579, 578, 546), (574, 606, 605, 573), (561, 593, 592, 560), (548, 580, 579, 547), (575, 607, 606, 574), (562, 594, 593, 561), (549, 581, 580, 548), (545, 577, 607, 575), (563, 595, 594, 562), (550, 582, 581, 549), (564, 596, 595, 563), (551, 583, 582, 550), (565, 597, 596, 564), (552, 584, 583, 551), (566, 598, 597, 565), (553, 585, 584, 552), (567, 599, 598, 566), (554, 586, 585, 553), (568, 600, 599, 567), (555, 587, 586, 554), (569, 601, 600, 568), (556, 588, 587, 555), (570, 602, 601, 569), (557, 589, 588, 556), (571, 603, 602, 570), (558, 590, 589, 557), (544, 576, 577, 545), (572, 604, 603, 571), (559, 591, 590, 558), (577, 609, 639, 607), (595, 627, 626, 594), (582, 614, 613, 581), (596, 628, 627, 595), (583, 615, 614, 582), (597, 629, 628, 596), (584, 616, 615, 583), (598, 630, 629, 597), (585, 617, 616, 584), (599, 631, 630, 598), (586, 618, 617, 585), (600, 632, 631, 599), (587, 619, 618, 586), (601, 633, 632, 600), (588, 620, 619, 587), (602, 634, 633, 601), (589, 621, 620, 588), (603, 635, 634, 602), (590, 622, 621, 589), (576, 608, 609, 577), (604, 636, 635, 603), (591, 623, 622, 590), (578, 610, 608, 576), (605, 637, 636, 604), (592, 624, 623, 591), (579, 611, 610, 578), (606, 638, 637, 605), (593, 625, 624, 592), (580, 612, 611, 579), (607, 639, 638, 606), (594, 626, 625, 593), (641, 640, 643, 642), (645, 644, 640, 641), (647, 646, 644, 645), (649, 648, 646, 647), (651, 650, 648, 649), (653, 652, 650, 651), (655, 654, 652, 653), (657, 656, 654, 655), (659, 658, 656, 657), (661, 660, 658, 659), (663, 662, 660, 661), (665, 664, 662, 663), (667, 666, 664, 665), (669, 668, 666, 667), (671, 670, 668, 669), (673, 672, 670, 671), (675, 674, 672, 673), (677, 676, 674, 675), (679, 678, 676, 677), (681, 680, 678, 679), (683, 682, 680, 681), (685, 684, 682, 683), (687, 686, 684, 685), (689, 688, 686, 687), (691, 690, 688, 689), (693, 692, 690, 691), (695, 694, 692, 693), (697, 696, 694, 695), (699, 698, 696, 697), (701, 700, 698, 699), (703, 702, 700, 701), (642, 643, 702, 703), (640, 416, 417, 643), (707, 706, 705, 704), (709, 708, 706, 707), (711, 710, 708, 709), (713, 712, 710, 711), (715, 714, 712, 713), (717, 716, 714, 715), (719, 718, 716, 717), (721, 720, 718, 719), (723, 722, 720, 721), (725, 724, 722, 723), (727, 726, 724, 725), (729, 728, 726, 727), (731, 730, 728, 729), (733, 732, 730, 731), (735, 734, 732, 733), (737, 736, 734, 735), (739, 738, 736, 737), (741, 740, 738, 739), (743, 742, 740, 741), (745, 744, 742, 743), (747, 746, 744, 745), (749, 748, 746, 747), (751, 750, 748, 749), (753, 752, 750, 751), (755, 754, 752, 753), (757, 756, 754, 755), (759, 758, 756, 757), (761, 760, 758, 759), (763, 762, 760, 761), (765, 764, 762, 763), (767, 766, 764, 765), (704, 705, 766, 767), (706, 641, 642, 705), (224, 225, 609, 608), (226, 224, 608, 610), (227, 226, 610, 611), (228, 227, 611, 612), (229, 228, 612, 613), (230, 229, 613, 614), (231, 230, 614, 615), (232, 231, 615, 616), (233, 232, 616, 617), (234, 233, 617, 618), (235, 234, 618, 619), (236, 235, 619, 620), (237, 236, 620, 621), (238, 237, 621, 622), (239, 238, 622, 623), (240, 239, 623, 624), (241, 240, 624, 625), (242, 241, 625, 626), (243, 242, 626, 627), (244, 243, 627, 628), (245, 244, 628, 629), (246, 245, 629, 630), (247, 246, 630, 631), (248, 247, 631, 632), (249, 248, 632, 633), (250, 249, 633, 634), (251, 250, 634, 635), (252, 251, 635, 636), (253, 252, 636, 637), (254, 253, 637, 638), (255, 254, 638, 639), (225, 255, 639, 609)])
_uv = me_cylinder.uv_layers.new(name='UVMap')
_uv.uv.foreach_set('vector', [0.03125, 0.5, 0.03125, 0.8196, 0.0, 0.8196, 0.0, 0.5, 0.9375, 1.0, 0.9688, 1.0, 0.9688, 1.0, 0.9375, 1.0, 0.9063, 1.0, 0.9375, 1.0, 0.9375, 1.0, 0.9062, 1.0, 0.875, 1.0, 0.9062, 1.0, 0.9062, 1.0, 0.875, 1.0, 0.8438, 1.0, 0.875, 1.0, 0.875, 1.0, 0.8438, 1.0, 0.8125, 1.0, 0.8438, 1.0, 0.8438, 1.0, 0.8125, 1.0, 0.7812, 1.0, 0.8125, 1.0, 0.8125, 1.0, 0.7812, 1.0, 0.75, 1.0, 0.7812, 1.0, 0.7812, 1.0, 0.75, 1.0, 0.7188, 1.0, 0.75, 1.0, 0.75, 1.0, 0.7188, 1.0, 0.6875, 1.0, 0.7188, 1.0, 0.7188, 1.0, 0.6875, 1.0, 0.6562, 1.0, 0.6875, 1.0, 0.6875, 1.0, 0.6562, 1.0, 0.625, 1.0, 0.6562, 1.0, 0.6562, 1.0, 0.625, 1.0, 0.5938, 1.0, 0.625, 1.0, 0.625, 1.0, 0.5938, 1.0, 0.5625, 1.0, 0.5938, 1.0, 0.5938, 1.0, 0.5625, 1.0, 0.5312, 1.0, 0.5625, 1.0, 0.5625, 1.0, 0.5312, 1.0, 0.5, 1.0, 0.5312, 1.0, 0.5312, 1.0, 0.5, 1.0, 0.4688, 1.0, 0.5, 1.0, 0.5, 1.0, 0.4688, 1.0, 0.4375, 1.0, 0.4688, 1.0, 0.4688, 1.0, 0.4375, 1.0, 0.4062, 1.0, 0.4375, 1.0, 0.4375, 1.0, 0.4062, 1.0, 0.375, 1.0, 0.4062, 1.0, 0.4063, 1.0, 0.375, 1.0, 0.3438, 1.0, 0.375, 1.0, 0.375, 1.0, 0.3438, 1.0, 0.3125, 1.0, 0.3438, 1.0, 0.3438, 1.0, 0.3125, 1.0, 0.2812, 1.0, 0.3125, 1.0, 0.3125, 1.0, 0.2812, 1.0, 0.25, 1.0, 0.2812, 1.0, 0.2812, 1.0, 0.25, 1.0, 0.2188, 1.0, 0.25, 1.0, 0.25, 1.0, 0.2188, 1.0, 0.1875, 1.0, 0.2188, 1.0, 0.2188, 1.0, 0.1875, 1.0, 0.1562, 1.0, 0.1875, 1.0, 0.1875, 1.0, 0.1562, 1.0, 0.125, 1.0, 0.1562, 1.0, 0.1562, 1.0, 0.125, 1.0, 0.09375, 1.0, 0.125, 1.0, 0.125, 1.0, 0.09375, 1.0, 0.0625, 1.0, 0.09375, 1.0, 0.09375, 1.0, 0.0625, 1.0, 0.6562, 1.0, 0.6875, 1.0, 0.6875, 1.0, 0.6562, 1.0, 0.03125, 1.0, 0.0625, 1.0, 0.0625, 1.0, 0.03125, 1.0, -5.511e-10, 1.0, 0.03125, 1.0, 0.03125, 1.0, 0.0, 1.0, 0.75, 0.49, 0.7968, 0.4854, 0.8418, 0.4717, 0.8833, 0.4496, 0.9197, 0.4197, 0.9496, 0.3833, 0.9717, 0.3418, 0.9854, 0.2968, 0.99, 0.25, 0.9854, 0.2032, 0.9717, 0.1582, 0.9496, 0.1167, 0.9197, 0.08029, 0.8833, 0.05045, 0.8418, 0.02827, 0.7968, 0.01461, 0.75, 0.01, 0.7032, 0.01461, 0.6582, 0.02827, 0.6167, 0.05045, 0.5803, 0.08029, 0.5504, 0.1167, 0.5283, 0.1582, 0.5146, 0.2032, 0.51, 0.25, 0.5146, 0.2968, 0.5283, 0.3418, 0.5504, 0.3833, 0.5803, 0.4197, 0.6167, 0.4496, 0.6582, 0.4717, 0.7032, 0.4854, 0.125, 1.0, 0.1562, 1.0, 0.1562, 1.0, 0.125, 1.0, 0.375, 1.0, 0.4062, 1.0, 0.4062, 1.0, 0.375, 1.0, 0.09375, 1.0, 0.125, 1.0, 0.125, 1.0, 0.09375, 1.0, 0.7813, 1.0, 0.8125, 1.0, 0.8125, 1.0, 0.7812, 1.0, 0.5, 1.0, 0.5312, 1.0, 0.5312, 1.0, 0.5, 1.0, 0.2188, 1.0, 0.25, 1.0, 0.25, 1.0, 0.2188, 1.0, 1.0, 0.5, 1.0, 0.8196, 0.9688, 0.8196, 0.9688, 0.5, 0.625, 1.0, 0.6562, 1.0, 0.6562, 1.0, 0.625, 1.0, 0.3438, 1.0, 0.375, 1.0, 0.375, 1.0, 0.3438, 1.0, 0.0625, 1.0, 0.09375, 1.0, 0.09375, 1.0, 0.0625, 1.0, 0.75, 1.0, 0.7812, 1.0, 0.7812, 1.0, 0.75, 1.0, 0.4688, 1.0, 0.5, 1.0, 0.5, 1.0, 0.4688, 1.0, 0.1875, 1.0, 0.2188, 1.0, 0.2188, 1.0, 0.1875, 1.0, 0.875, 1.0, 0.9062, 1.0, 0.9062, 1.0, 0.875, 1.0, 0.5938, 1.0, 0.625, 1.0, 0.625, 1.0, 0.5938, 1.0, 0.3125, 1.0, 0.3438, 1.0, 0.3438, 1.0, 0.3125, 1.0, 0.03125, 1.0, 0.0625, 1.0, 0.0625, 1.0, 0.03125, 1.0, 0.7187, 1.0, 0.75, 1.0, 0.75, 1.0, 0.7188, 1.0, 0.4375, 1.0, 0.4688, 1.0, 0.4688, 1.0, 0.4375, 1.0, 0.1562, 0.5, 0.1562, 0.8196, 0.125, 0.8196, 0.125, 0.5, 0.8437, 1.0, 0.875, 1.0, 0.875, 1.0, 0.8438, 1.0, 0.5625, 1.0, 0.5938, 1.0, 0.5938, 1.0, 0.5625, 1.0, 0.2812, 1.0, 0.3125, 1.0, 0.3125, 1.0, 0.2812, 1.0, 0.6875, 1.0, 0.7188, 1.0, 0.7188, 1.0, 0.6875, 1.0, 0.4062, 1.0, 0.4375, 1.0, 0.4375, 1.0, 0.4062, 1.0, 0.1562, 1.0, 0.1875, 1.0, 0.1875, 1.0, 0.1562, 1.0, 0.8125, 1.0, 0.8438, 1.0, 0.8438, 1.0, 0.8125, 1.0, 0.5312, 1.0, 0.5625, 1.0, 0.5625, 1.0, 0.5312, 1.0, 0.25, 1.0, 0.2812, 1.0, 0.2812, 1.0, 0.25, 1.0, 0.9375, 1.0, 0.9687, 1.0, 0.9688, 1.0, 0.9375, 1.0, 0.9062, 1.0, 0.9375, 1.0, 0.9375, 1.0, 0.9062, 1.0, 0.0625, 1.0, 0.09375, 1.0, 0.09375, 1.0, 0.0625, 1.0, 0.5625, 0.5, 0.5625, 0.8196, 0.5312, 0.8196, 0.5312, 0.5, 0.9375, 0.5, 0.9375, 0.8196, 0.9062, 0.8196, 0.9062, 0.5, 0.125, 0.5, 0.125, 0.8196, 0.09375, 0.8196, 0.09375, 0.5, 0.5312, 0.5, 0.5312, 0.8196, 0.5, 0.8196, 0.5, 0.5, 8.116e-10, 1.0, 0.03125, 1.0, 0.03125, 1.0, 0.0, 1.0, 0.09375, 0.5, 0.09375, 0.8196, 0.0625, 0.8196, 0.0625, 0.5, 0.5, 0.5, 0.5, 0.8196, 0.4688, 0.8196, 0.4688, 0.5, 0.9062, 0.5, 0.9062, 0.8196, 0.875, 0.8196, 0.875, 0.5, 0.0625, 0.5, 0.0625, 0.8196, 0.03125, 0.8196, 0.03125, 0.5, 0.4688, 0.5, 0.4688, 0.8196, 0.4375, 0.8196, 0.4375, 0.5, 0.875, 0.5, 0.875, 0.8196, 0.8438, 0.8196, 0.8438, 0.5, 0.4375, 0.5, 0.4375, 0.8196, 0.4062, 0.8196, 0.4062, 0.5, 0.8438, 0.5, 0.8438, 0.8196, 0.8125, 0.8196, 0.8125, 0.5, 0.9688, 0.5, 0.9688, 0.8196, 0.9375, 0.8196, 0.9375, 0.5, 0.4062, 0.5, 0.4063, 0.8196, 0.375, 0.8196, 0.375, 0.5, 0.8125, 0.5, 0.8125, 0.8196, 0.7812, 0.8196, 0.7812, 0.5, 0.375, 0.5, 0.375, 0.8196, 0.3438, 0.8196, 0.3438, 0.5, 0.7812, 0.5, 0.7812, 0.8196, 0.75, 0.8196, 0.75, 0.5, 0.3438, 0.5, 0.3438, 0.8196, 0.3125, 0.8196, 0.3125, 0.5, 0.75, 0.5, 0.75, 0.8196, 0.7188, 0.8196, 0.7188, 0.5, 0.3125, 0.5, 0.3125, 0.8196, 0.2812, 0.8196, 0.2812, 0.5, 0.7188, 0.5, 0.7188, 0.8196, 0.6875, 0.8196, 0.6875, 0.5, 0.2812, 0.5, 0.2812, 0.8196, 0.25, 0.8196, 0.25, 0.5, 0.6875, 0.5, 0.6875, 0.8196, 0.6562, 0.8196, 0.6562, 0.5, 0.25, 0.5, 0.25, 0.8196, 0.2188, 0.8196, 0.2188, 0.5, 0.6562, 0.5, 0.6562, 0.8196, 0.625, 0.8196, 0.625, 0.5, 0.2188, 0.5, 0.2188, 0.8196, 0.1875, 0.8196, 0.1875, 0.5, 0.625, 0.5, 0.625, 0.8196, 0.5938, 0.8196, 0.5938, 0.5, 0.1875, 0.5, 0.1875, 0.8196, 0.1562, 0.8196, 0.1562, 0.5, 0.5938, 0.5, 0.5938, 0.8196, 0.5625, 0.8196, 0.5625, 0.5, 0.375, 1.0, 0.4062, 1.0, 0.4062, 1.0, 0.375, 1.0, 0.4688, 1.0, 0.5, 1.0, 0.5, 1.0, 0.4688, 1.0, 0.875, 1.0, 0.9062, 1.0, 0.9062, 1.0, 0.875, 1.0, 0.03125, 1.0, 0.0625, 1.0, 0.0625, 1.0, 0.03125, 1.0, 0.4375, 1.0, 0.4688, 1.0, 0.4688, 1.0, 0.4375, 1.0, 0.8438, 1.0, 0.875, 1.0, 0.875, 1.0, 0.8438, 1.0, 0.0, 1.0, 0.03125, 1.0, 0.03125, 1.0, 0.0, 1.0, 0.4062, 1.0, 0.4375, 1.0, 0.4375, 1.0, 0.4062, 1.0, 0.8125, 1.0, 0.8438, 1.0, 0.8438, 1.0, 0.8125, 1.0, 0.375, 1.0, 0.4062, 1.0, 0.4062, 1.0, 0.375, 1.0, 0.7812, 1.0, 0.8125, 1.0, 0.8125, 1.0, 0.7812, 1.0, 0.3438, 1.0, 0.375, 1.0, 0.375, 1.0, 0.3438, 1.0, 0.75, 1.0, 0.7812, 1.0, 0.7812, 1.0, 0.75, 1.0, 0.3125, 1.0, 0.3438, 1.0, 0.3438, 1.0, 0.3125, 1.0, 0.7188, 1.0, 0.75, 1.0, 0.75, 1.0, 0.7188, 1.0, 0.2812, 1.0, 0.3125, 1.0, 0.3125, 1.0, 0.2812, 1.0, 0.6875, 1.0, 0.7188, 1.0, 0.7188, 1.0, 0.6875, 1.0, 0.25, 1.0, 0.2812, 1.0, 0.2812, 1.0, 0.25, 1.0, 0.6562, 1.0, 0.6875, 1.0, 0.6875, 1.0, 0.6562, 1.0, 0.2188, 1.0, 0.25, 1.0, 0.25, 1.0, 0.2188, 1.0, 0.625, 1.0, 0.6562, 1.0, 0.6562, 1.0, 0.625, 1.0, 0.1875, 1.0, 0.2188, 1.0, 0.2188, 1.0, 0.1875, 1.0, 0.5938, 1.0, 0.625, 1.0, 0.625, 1.0, 0.5938, 1.0, 0.1562, 1.0, 0.1875, 1.0, 0.1875, 1.0, 0.1562, 1.0, 0.5625, 1.0, 0.5938, 1.0, 0.5938, 1.0, 0.5625, 1.0, 0.9688, 1.0, 1.0, 1.0, 1.0, 1.0, 0.9688, 1.0, 0.125, 1.0, 0.1562, 1.0, 0.1562, 1.0, 0.125, 1.0, 0.5312, 1.0, 0.5625, 1.0, 0.5625, 1.0, 0.5312, 1.0, 0.9375, 1.0, 0.9688, 1.0, 0.9688, 1.0, 0.9375, 1.0, 0.09375, 1.0, 0.125, 1.0, 0.125, 1.0, 0.09375, 1.0, 0.5, 1.0, 0.5312, 1.0, 0.5312, 1.0, 0.5, 1.0, 0.9062, 1.0, 0.9375, 1.0, 0.9375, 1.0, 0.9062, 1.0, 0.2812, 1.0, 0.3125, 1.0, 0.3125, 1.0, 0.2812, 1.0, 0.7812, 1.0, 0.8125, 1.0, 0.8125, 1.0, 0.7812, 1.0, 0.3438, 1.0, 0.375, 1.0, 0.375, 1.0, 0.3438, 1.0, 0.75, 1.0, 0.7812, 1.0, 0.7812, 1.0, 0.75, 1.0, 0.3125, 1.0, 0.3438, 1.0, 0.3438, 1.0, 0.3125, 1.0, 0.7188, 1.0, 0.75, 1.0, 0.75, 1.0, 0.7188, 1.0, 0.2812, 1.0, 0.3125, 1.0, 0.3125, 1.0, 0.2812, 1.0, 0.6875, 1.0, 0.7188, 1.0, 0.7188, 1.0, 0.6875, 1.0, 0.25, 1.0, 0.2812, 1.0, 0.2812, 1.0, 0.25, 1.0, 0.6562, 1.0, 0.6875, 1.0, 0.6875, 1.0, 0.6562, 1.0, 0.2188, 1.0, 0.25, 1.0, 0.25, 1.0, 0.2188, 1.0, 0.625, 1.0, 0.6562, 1.0, 0.6562, 1.0, 0.625, 1.0, 0.1875, 1.0, 0.2188, 1.0, 0.2188, 1.0, 0.1875, 1.0, 0.5938, 1.0, 0.625, 1.0, 0.625, 1.0, 0.5938, 1.0, 0.1562, 1.0, 0.1875, 1.0, 0.1875, 1.0, 0.1562, 1.0, 0.5625, 1.0, 0.5938, 1.0, 0.5938, 1.0, 0.5625, 1.0, 0.9688, 1.0, 1.0, 1.0, 1.0, 1.0, 0.9688, 1.0, 0.125, 1.0, 0.1562, 1.0, 0.1562, 1.0, 0.125, 1.0, 0.5312, 1.0, 0.5625, 1.0, 0.5625, 1.0, 0.5312, 1.0, 0.9375, 1.0, 0.9688, 1.0, 0.9688, 1.0, 0.9375, 1.0, 0.09375, 1.0, 0.125, 1.0, 0.125, 1.0, 0.09375, 1.0, 0.5, 1.0, 0.5312, 1.0, 0.5312, 1.0, 0.5, 1.0, 0.9062, 1.0, 0.9375, 1.0, 0.9375, 1.0, 0.9062, 1.0, 0.0625, 1.0, 0.09375, 1.0, 0.09375, 1.0, 0.0625, 1.0, 0.4688, 1.0, 0.5, 1.0, 0.5, 1.0, 0.4688, 1.0, 0.875, 1.0, 0.9062, 1.0, 0.9062, 1.0, 0.875, 1.0, 0.03125, 1.0, 0.0625, 1.0, 0.0625, 1.0, 0.03125, 1.0, 0.4375, 1.0, 0.4688, 1.0, 0.4688, 1.0, 0.4375, 1.0, 0.8438, 1.0, 0.875, 1.0, 0.875, 1.0, 0.8438, 1.0, 0.0, 1.0, 0.03125, 1.0, 0.03125, 1.0, 0.0, 1.0, 0.4062, 1.0, 0.4375, 1.0, 0.4375, 1.0, 0.4062, 1.0, 0.8125, 1.0, 0.8438, 1.0, 0.8438, 1.0, 0.8125, 1.0, 0.1875, 1.0, 0.2188, 1.0, 0.2188, 1.0, 0.1875, 1.0, 0.6875, 1.0, 0.7188, 1.0, 0.7188, 1.0, 0.6875, 1.0, 0.25, 1.0, 0.2812, 1.0, 0.2812, 1.0, 0.25, 1.0, 0.6562, 1.0, 0.6875, 1.0, 0.6875, 1.0, 0.6562, 1.0, 0.2188, 1.0, 0.25, 1.0, 0.25, 1.0, 0.2188, 1.0, 0.625, 1.0, 0.6562, 1.0, 0.6562, 1.0, 0.625, 1.0, 0.1875, 1.0, 0.2188, 1.0, 0.2188, 1.0, 0.1875, 1.0, 0.5938, 1.0, 0.625, 1.0, 0.625, 1.0, 0.5938, 1.0, 0.1562, 1.0, 0.1875, 1.0, 0.1875, 1.0, 0.1562, 1.0, 0.5625, 1.0, 0.5938, 1.0, 0.5938, 1.0, 0.5625, 1.0, 0.9688, 1.0, 1.0, 1.0, 1.0, 1.0, 0.9688, 1.0, 0.125, 1.0, 0.1562, 1.0, 0.1562, 1.0, 0.125, 1.0, 0.5312, 1.0, 0.5625, 1.0, 0.5625, 1.0, 0.5312, 1.0, 0.9375, 1.0, 0.9688, 1.0, 0.9688, 1.0, 0.9375, 1.0, 0.09375, 1.0, 0.125, 1.0, 0.125, 1.0, 0.09375, 1.0, 0.5, 1.0, 0.5312, 1.0, 0.5312, 1.0, 0.5, 1.0, 0.9062, 1.0, 0.9375, 1.0, 0.9375, 1.0, 0.9062, 1.0, 0.0625, 1.0, 0.09375, 1.0, 0.09375, 1.0, 0.0625, 1.0, 0.4688, 1.0, 0.5, 1.0, 0.5, 1.0, 0.4688, 1.0, 0.875, 1.0, 0.9062, 1.0, 0.9062, 1.0, 0.875, 1.0, 0.03125, 1.0, 0.0625, 1.0, 0.0625, 1.0, 0.03125, 1.0, 0.4375, 1.0, 0.4688, 1.0, 0.4688, 1.0, 0.4375, 1.0, 0.8438, 1.0, 0.875, 1.0, 0.875, 1.0, 0.8438, 1.0, 0.0, 1.0, 0.03125, 1.0, 0.03125, 1.0, 0.0, 1.0, 0.4062, 1.0, 0.4375, 1.0, 0.4375, 1.0, 0.4062, 1.0, 0.8125, 1.0, 0.8438, 1.0, 0.8438, 1.0, 0.8125, 1.0, 0.375, 1.0, 0.4062, 1.0, 0.4062, 1.0, 0.375, 1.0, 0.7812, 1.0, 0.8125, 1.0, 0.8125, 1.0, 0.7812, 1.0, 0.3438, 1.0, 0.375, 1.0, 0.375, 1.0, 0.3438, 1.0, 0.75, 1.0, 0.7812, 1.0, 0.7812, 1.0, 0.75, 1.0, 0.3125, 1.0, 0.3438, 1.0, 0.3438, 1.0, 0.3125, 1.0, 0.7188, 1.0, 0.75, 1.0, 0.75, 1.0, 0.7188, 1.0, 0.9375, 1.0, 0.9688, 1.0, 0.9688, 1.0, 0.9375, 1.0, 0.5938, 1.0, 0.625, 1.0, 0.625, 1.0, 0.5938, 1.0, 0.1562, 1.0, 0.1875, 1.0, 0.1875, 1.0, 0.1562, 1.0, 0.5625, 1.0, 0.5938, 1.0, 0.5938, 1.0, 0.5625, 1.0, 0.9688, 1.0, 1.0, 1.0, 1.0, 1.0, 0.9688, 1.0, 0.125, 1.0, 0.1562, 1.0, 0.1562, 1.0, 0.125, 1.0, 0.5312, 1.0, 0.5625, 1.0, 0.5625, 1.0, 0.5312, 1.0, 0.9375, 1.0, 0.9688, 1.0, 0.9688, 1.0, 0.9375, 1.0, 0.09375, 1.0, 0.125, 1.0, 0.125, 1.0, 0.09375, 1.0, 0.5, 1.0, 0.5312, 1.0, 0.5312, 1.0, 0.5, 1.0, 0.9062, 1.0, 0.9375, 1.0, 0.9375, 1.0, 0.9062, 1.0, 0.0625, 1.0, 0.09375, 1.0, 0.09375, 1.0, 0.0625, 1.0, 0.4688, 1.0, 0.5, 1.0, 0.5, 1.0, 0.4688, 1.0, 0.875, 1.0, 0.9062, 1.0, 0.9062, 1.0, 0.875, 1.0, 0.03125, 1.0, 0.0625, 1.0, 0.0625, 1.0, 0.03125, 1.0, 0.4375, 1.0, 0.4688, 1.0, 0.4688, 1.0, 0.4375, 1.0, 0.8438, 1.0, 0.875, 1.0, 0.875, 1.0, 0.8438, 1.0, 0.0, 1.0, 0.03125, 1.0, 0.03125, 1.0, 0.0, 1.0, 0.4062, 1.0, 0.4375, 1.0, 0.4375, 1.0, 0.4062, 1.0, 0.8125, 1.0, 0.8438, 1.0, 0.8438, 1.0, 0.8125, 1.0, 0.375, 1.0, 0.4062, 1.0, 0.4062, 1.0, 0.375, 1.0, 0.7812, 1.0, 0.8125, 1.0, 0.8125, 1.0, 0.7812, 1.0, 0.3438, 1.0, 0.375, 1.0, 0.375, 1.0, 0.3438, 1.0, 0.75, 1.0, 0.7812, 1.0, 0.7812, 1.0, 0.75, 1.0, 0.3125, 1.0, 0.3438, 1.0, 0.3438, 1.0, 0.3125, 1.0, 0.7188, 1.0, 0.75, 1.0, 0.75, 1.0, 0.7188, 1.0, 0.2812, 1.0, 0.3125, 1.0, 0.3125, 1.0, 0.2812, 1.0, 0.6875, 1.0, 0.7188, 1.0, 0.7188, 1.0, 0.6875, 1.0, 0.25, 1.0, 0.2812, 1.0, 0.2812, 1.0, 0.25, 1.0, 0.6562, 1.0, 0.6875, 1.0, 0.6875, 1.0, 0.6562, 1.0, 0.2188, 1.0, 0.25, 1.0, 0.25, 1.0, 0.2188, 1.0, 0.625, 1.0, 0.6562, 1.0, 0.6562, 1.0, 0.625, 1.0, 0.8438, 1.0, 0.875, 1.0, 0.875, 1.0, 0.8438, 1.0, 0.09375, 1.0, 0.125, 1.0, 0.125, 1.0, 0.09375, 1.0, 0.5, 1.0, 0.5312, 1.0, 0.5312, 1.0, 0.5, 1.0, 0.9062, 1.0, 0.9375, 1.0, 0.9375, 1.0, 0.9062, 1.0, 0.0625, 1.0, 0.09375, 1.0, 0.09375, 1.0, 0.0625, 1.0, 0.4688, 1.0, 0.5, 1.0, 0.5, 1.0, 0.4688, 1.0, 0.875, 1.0, 0.9062, 1.0, 0.9062, 1.0, 0.875, 1.0, 0.03125, 1.0, 0.0625, 1.0, 0.0625, 1.0, 0.03125, 1.0, 0.4375, 1.0, 0.4688, 1.0, 0.4688, 1.0, 0.4375, 1.0, 0.8438, 1.0, 0.875, 1.0, 0.875, 1.0, 0.8438, 1.0, 0.0, 1.0, 0.03125, 1.0, 0.03125, 1.0, 0.0, 1.0, 0.4062, 1.0, 0.4375, 1.0, 0.4375, 1.0, 0.4062, 1.0, 0.8125, 1.0, 0.8438, 1.0, 0.8438, 1.0, 0.8125, 1.0, 0.375, 1.0, 0.4062, 1.0, 0.4062, 1.0, 0.375, 1.0, 0.7812, 1.0, 0.8125, 1.0, 0.8125, 1.0, 0.7812, 1.0, 0.3438, 1.0, 0.375, 1.0, 0.375, 1.0, 0.3438, 1.0, 0.75, 1.0, 0.7812, 1.0, 0.7812, 1.0, 0.75, 1.0, 0.3125, 1.0, 0.3438, 1.0, 0.3438, 1.0, 0.3125, 1.0, 0.7188, 1.0, 0.75, 1.0, 0.75, 1.0, 0.7188, 1.0, 0.2812, 1.0, 0.3125, 1.0, 0.3125, 1.0, 0.2812, 1.0, 0.6875, 1.0, 0.7188, 1.0, 0.7188, 1.0, 0.6875, 1.0, 0.25, 1.0, 0.2812, 1.0, 0.2812, 1.0, 0.25, 1.0, 0.6562, 1.0, 0.6875, 1.0, 0.6875, 1.0, 0.6562, 1.0, 0.2188, 1.0, 0.25, 1.0, 0.25, 1.0, 0.2188, 1.0, 0.625, 1.0, 0.6562, 1.0, 0.6562, 1.0, 0.625, 1.0, 0.1875, 1.0, 0.2188, 1.0, 0.2188, 1.0, 0.1875, 1.0, 0.5938, 1.0, 0.625, 1.0, 0.625, 1.0, 0.5938, 1.0, 0.1562, 1.0, 0.1875, 1.0, 0.1875, 1.0, 0.1562, 1.0, 0.5625, 1.0, 0.5938, 1.0, 0.5938, 1.0, 0.5625, 1.0, 0.9688, 1.0, 1.0, 1.0, 1.0, 1.0, 0.9688, 1.0, 0.125, 1.0, 0.1562, 1.0, 0.1562, 1.0, 0.125, 1.0, 0.5312, 1.0, 0.5625, 1.0, 0.5625, 1.0, 0.5312, 1.0, 0.0, 1.0, 0.03125, 1.0, 0.03125, 1.0, 0.0, 1.0, 0.4062, 1.0, 0.4375, 1.0, 0.4375, 1.0, 0.4062, 1.0, 0.8125, 1.0, 0.8438, 1.0, 0.8438, 1.0, 0.8125, 1.0, 0.375, 1.0, 0.4062, 1.0, 0.4062, 1.0, 0.375, 1.0, 0.7812, 1.0, 0.8125, 1.0, 0.8125, 1.0, 0.7812, 1.0, 0.3438, 1.0, 0.375, 1.0, 0.375, 1.0, 0.3438, 1.0, 0.75, 1.0, 0.7812, 1.0, 0.7812, 1.0, 0.75, 1.0, 0.3125, 1.0, 0.3438, 1.0, 0.3438, 1.0, 0.3125, 1.0, 0.7188, 1.0, 0.75, 1.0, 0.75, 1.0, 0.7188, 1.0, 0.2812, 1.0, 0.3125, 1.0, 0.3125, 1.0, 0.2812, 1.0, 0.6875, 1.0, 0.7188, 1.0, 0.7188, 1.0, 0.6875, 1.0, 0.25, 1.0, 0.2812, 1.0, 0.2812, 1.0, 0.25, 1.0, 0.6562, 1.0, 0.6875, 1.0, 0.6875, 1.0, 0.6562, 1.0, 0.2188, 1.0, 0.25, 1.0, 0.25, 1.0, 0.2188, 1.0, 0.625, 1.0, 0.6562, 1.0, 0.6562, 1.0, 0.625, 1.0, 0.1875, 1.0, 0.2188, 1.0, 0.2188, 1.0, 0.1875, 1.0, 0.5938, 1.0, 0.625, 1.0, 0.625, 1.0, 0.5938, 1.0, 0.1562, 1.0, 0.1875, 1.0, 0.1875, 1.0, 0.1562, 1.0, 0.5625, 1.0, 0.5938, 1.0, 0.5938, 1.0, 0.5625, 1.0, 0.9688, 1.0, 1.0, 1.0, 1.0, 1.0, 0.9688, 1.0, 0.125, 1.0, 0.1562, 1.0, 0.1562, 1.0, 0.125, 1.0, 0.5312, 1.0, 0.5625, 1.0, 0.5625, 1.0, 0.5312, 1.0, 0.9375, 1.0, 0.9688, 1.0, 0.9688, 1.0, 0.9375, 1.0, 0.09375, 1.0, 0.125, 1.0, 0.125, 1.0, 0.09375, 1.0, 0.5, 1.0, 0.5312, 1.0, 0.5312, 1.0, 0.5, 1.0, 0.9062, 1.0, 0.9375, 1.0, 0.9375, 1.0, 0.9062, 1.0, 0.0625, 1.0, 0.09375, 1.0, 0.09375, 1.0, 0.0625, 1.0, 0.4688, 1.0, 0.5, 1.0, 0.5, 1.0, 0.4688, 1.0, 0.875, 1.0, 0.9062, 1.0, 0.9062, 1.0, 0.875, 1.0, 0.03125, 1.0, 0.0625, 1.0, 0.0625, 1.0, 0.03125, 1.0, 0.4375, 1.0, 0.4688, 1.0, 0.4688, 1.0, 0.4375, 1.0, 0.9688, 1.0, 1.0, 1.0, 1.0, 1.0, 0.9687, 1.0, 0.9375, 1.0, 0.9688, 1.0, 0.9687, 1.0, 0.9375, 1.0, 0.9062, 1.0, 0.9375, 1.0, 0.9375, 1.0, 0.9062, 1.0, 0.875, 1.0, 0.9062, 1.0, 0.9062, 1.0, 0.875, 1.0, 0.8438, 1.0, 0.875, 1.0, 0.875, 1.0, 0.8437, 1.0, 0.8125, 1.0, 0.8438, 1.0, 0.8438, 1.0, 0.8125, 1.0, 0.7812, 1.0, 0.8125, 1.0, 0.8125, 1.0, 0.7813, 1.0, 0.75, 1.0, 0.7812, 1.0, 0.7812, 1.0, 0.75, 1.0, 0.7188, 1.0, 0.75, 1.0, 0.75, 1.0, 0.7187, 1.0, 0.6875, 1.0, 0.7188, 1.0, 0.7188, 1.0, 0.6875, 1.0, 0.6562, 1.0, 0.6875, 1.0, 0.6875, 1.0, 0.6562, 1.0, 0.625, 1.0, 0.6562, 1.0, 0.6562, 1.0, 0.625, 1.0, 0.5938, 1.0, 0.625, 1.0, 0.625, 1.0, 0.5938, 1.0, 0.5625, 1.0, 0.5938, 1.0, 0.5938, 1.0, 0.5625, 1.0, 0.5312, 1.0, 0.5625, 1.0, 0.5625, 1.0, 0.5312, 1.0, 0.5, 1.0, 0.5312, 1.0, 0.5312, 1.0, 0.5, 1.0, 0.4688, 1.0, 0.5, 1.0, 0.5, 1.0, 0.4688, 1.0, 0.4375, 1.0, 0.4688, 1.0, 0.4688, 1.0, 0.4375, 1.0, 0.4062, 1.0, 0.4375, 1.0, 0.4375, 1.0, 0.4062, 1.0, 0.375, 1.0, 0.4063, 1.0, 0.4062, 1.0, 0.375, 1.0, 0.3438, 1.0, 0.375, 1.0, 0.375, 1.0, 0.3438, 1.0, 0.3125, 1.0, 0.3438, 1.0, 0.3438, 1.0, 0.3125, 1.0, 0.2812, 1.0, 0.3125, 1.0, 0.3125, 1.0, 0.2812, 1.0, 0.25, 1.0, 0.2812, 1.0, 0.2812, 1.0, 0.25, 1.0, 0.2188, 1.0, 0.25, 1.0, 0.25, 1.0, 0.2188, 1.0, 0.1875, 1.0, 0.2188, 1.0, 0.2188, 1.0, 0.1875, 1.0, 0.1562, 1.0, 0.1875, 1.0, 0.1875, 1.0, 0.1562, 1.0, 0.125, 1.0, 0.1562, 1.0, 0.1562, 1.0, 0.125, 1.0, 0.09375, 1.0, 0.125, 1.0, 0.125, 1.0, 0.09375, 1.0, 0.0625, 1.0, 0.09375, 1.0, 0.09375, 1.0, 0.0625, 1.0, 0.03125, 1.0, 0.0625, 1.0, 0.0625, 1.0, 0.03125, 1.0, 0.0, 1.0, 0.03125, 1.0, 0.03125, 1.0, 8.116e-10, 1.0, 0.9687, 1.0, 1.0, 1.0, 1.0, 1.0, 0.9688, 1.0, 0.9688, 0.8196, 1.0, 0.8196, 1.0, 1.0, 0.9688, 1.0, 0.9375, 0.8196, 0.9688, 0.8196, 0.9688, 1.0, 0.9375, 1.0, 0.9062, 0.8196, 0.9375, 0.8196, 0.9375, 1.0, 0.9063, 1.0, 0.875, 0.8196, 0.9062, 0.8196, 0.9062, 1.0, 0.875, 1.0, 0.8438, 0.8196, 0.875, 0.8196, 0.875, 1.0, 0.8438, 1.0, 0.8125, 0.8196, 0.8438, 0.8196, 0.8438, 1.0, 0.8125, 1.0, 0.7812, 0.8196, 0.8125, 0.8196, 0.8125, 1.0, 0.7812, 1.0, 0.75, 0.8196, 0.7812, 0.8196, 0.7812, 1.0, 0.75, 1.0, 0.7188, 0.8196, 0.75, 0.8196, 0.75, 1.0, 0.7188, 1.0, 0.6875, 0.8196, 0.7188, 0.8196, 0.7188, 1.0, 0.6875, 1.0, 0.6562, 0.8196, 0.6875, 0.8196, 0.6875, 1.0, 0.6562, 1.0, 0.625, 0.8196, 0.6562, 0.8196, 0.6562, 1.0, 0.625, 1.0, 0.5938, 0.8196, 0.625, 0.8196, 0.625, 1.0, 0.5938, 1.0, 0.5625, 0.8196, 0.5938, 0.8196, 0.5938, 1.0, 0.5625, 1.0, 0.5312, 0.8196, 0.5625, 0.8196, 0.5625, 1.0, 0.5312, 1.0, 0.5, 0.8196, 0.5312, 0.8196, 0.5312, 1.0, 0.5, 1.0, 0.4688, 0.8196, 0.5, 0.8196, 0.5, 1.0, 0.4688, 1.0, 0.4375, 0.8196, 0.4688, 0.8196, 0.4688, 1.0, 0.4375, 1.0, 0.4062, 0.8196, 0.4375, 0.8196, 0.4375, 1.0, 0.4062, 1.0, 0.375, 0.8196, 0.4063, 0.8196, 0.4062, 1.0, 0.375, 1.0, 0.3438, 0.8196, 0.375, 0.8196, 0.375, 1.0, 0.3438, 1.0, 0.3125, 0.8196, 0.3438, 0.8196, 0.3438, 1.0, 0.3125, 1.0, 0.2812, 0.8196, 0.3125, 0.8196, 0.3125, 1.0, 0.2812, 1.0, 0.25, 0.8196, 0.2812, 0.8196, 0.2812, 1.0, 0.25, 1.0, 0.2188, 0.8196, 0.25, 0.8196, 0.25, 1.0, 0.2188, 1.0, 0.1875, 0.8196, 0.2188, 0.8196, 0.2188, 1.0, 0.1875, 1.0, 0.1562, 0.8196, 0.1875, 0.8196, 0.1875, 1.0, 0.1562, 1.0, 0.125, 0.8196, 0.1562, 0.8196, 0.1562, 1.0, 0.125, 1.0, 0.09375, 0.8196, 0.125, 0.8196, 0.125, 1.0, 0.09375, 1.0, 0.0625, 0.8196, 0.09375, 0.8196, 0.09375, 1.0, 0.0625, 1.0, 0.03125, 0.8196, 0.0625, 0.8196, 0.0625, 1.0, 0.03125, 1.0, 0.0, 0.8196, 0.03125, 0.8196, 0.03125, 1.0, -5.511e-10, 1.0, 0.9688, 1.0, 1.0, 1.0, 1.0, 1.0, 0.9688, 1.0, 0.03125, 0.5, 0.0, 0.5, 0.0, 0.8196, 0.03125, 0.8196, 0.9375, 1.0, 0.9375, 1.0, 0.9688, 1.0, 0.9688, 1.0, 0.9063, 1.0, 0.9062, 1.0, 0.9375, 1.0, 0.9375, 1.0, 0.875, 1.0, 0.875, 1.0, 0.9062, 1.0, 0.9062, 1.0, 0.8438, 1.0, 0.8438, 1.0, 0.875, 1.0, 0.875, 1.0, 0.8125, 1.0, 0.8125, 1.0, 0.8438, 1.0, 0.8438, 1.0, 0.7812, 1.0, 0.7812, 1.0, 0.8125, 1.0, 0.8125, 1.0, 0.75, 1.0, 0.75, 1.0, 0.7812, 1.0, 0.7812, 1.0, 0.7188, 1.0, 0.7188, 1.0, 0.75, 1.0, 0.75, 1.0, 0.6875, 1.0, 0.6875, 1.0, 0.7188, 1.0, 0.7188, 1.0, 0.6562, 1.0, 0.6562, 1.0, 0.6875, 1.0, 0.6875, 1.0, 0.625, 1.0, 0.625, 1.0, 0.6562, 1.0, 0.6562, 1.0, 0.5938, 1.0, 0.5938, 1.0, 0.625, 1.0, 0.625, 1.0, 0.5625, 1.0, 0.5625, 1.0, 0.5938, 1.0, 0.5938, 1.0, 0.5312, 1.0, 0.5312, 1.0, 0.5625, 1.0, 0.5625, 1.0, 0.5, 1.0, 0.5, 1.0, 0.5312, 1.0, 0.5312, 1.0, 0.4688, 1.0, 0.4688, 1.0, 0.5, 1.0, 0.5, 1.0, 0.4375, 1.0, 0.4375, 1.0, 0.4688, 1.0, 0.4688, 1.0, 0.4062, 1.0, 0.4062, 1.0, 0.4375, 1.0, 0.4375, 1.0, 0.375, 1.0, 0.375, 1.0, 0.4063, 1.0, 0.4062, 1.0, 0.3438, 1.0, 0.3438, 1.0, 0.375, 1.0, 0.375, 1.0, 0.3125, 1.0, 0.3125, 1.0, 0.3438, 1.0, 0.3438, 1.0, 0.2812, 1.0, 0.2812, 1.0, 0.3125, 1.0, 0.3125, 1.0, 0.25, 1.0, 0.25, 1.0, 0.2812, 1.0, 0.2812, 1.0, 0.2188, 1.0, 0.2188, 1.0, 0.25, 1.0, 0.25, 1.0, 0.1875, 1.0, 0.1875, 1.0, 0.2188, 1.0, 0.2188, 1.0, 0.1562, 1.0, 0.1562, 1.0, 0.1875, 1.0, 0.1875, 1.0, 0.125, 1.0, 0.125, 1.0, 0.1562, 1.0, 0.1562, 1.0, 0.09375, 1.0, 0.09375, 1.0, 0.125, 1.0, 0.125, 1.0, 0.0625, 1.0, 0.0625, 1.0, 0.09375, 1.0, 0.09375, 1.0, 0.6562, 1.0, 0.6562, 1.0, 0.6875, 1.0, 0.6875, 1.0, 0.03125, 1.0, 0.03125, 1.0, 0.0625, 1.0, 0.0625, 1.0, -5.511e-10, 1.0, 0.0, 1.0, 0.03125, 1.0, 0.03125, 1.0, 0.75, 0.49, 0.7032, 0.4854, 0.6582, 0.4717, 0.6167, 0.4496, 0.5803, 0.4197, 0.5504, 0.3833, 0.5283, 0.3418, 0.5146, 0.2968, 0.51, 0.25, 0.5146, 0.2032, 0.5283, 0.1582, 0.5504, 0.1167, 0.5803, 0.08029, 0.6167, 0.05045, 0.6582, 0.02827, 0.7032, 0.01461, 0.75, 0.01, 0.7968, 0.01461, 0.8418, 0.02827, 0.8833, 0.05045, 0.9197, 0.08029, 0.9496, 0.1167, 0.9717, 0.1582, 0.9854, 0.2032, 0.99, 0.25, 0.9854, 0.2968, 0.9717, 0.3418, 0.9496, 0.3833, 0.9197, 0.4197, 0.8833, 0.4496, 0.8418, 0.4717, 0.7968, 0.4854, 0.125, 1.0, 0.125, 1.0, 0.1562, 1.0, 0.1562, 1.0, 0.375, 1.0, 0.375, 1.0, 0.4062, 1.0, 0.4062, 1.0, 0.09375, 1.0, 0.09375, 1.0, 0.125, 1.0, 0.125, 1.0, 0.7813, 1.0, 0.7812, 1.0, 0.8125, 1.0, 0.8125, 1.0, 0.5, 1.0, 0.5, 1.0, 0.5312, 1.0, 0.5312, 1.0, 0.2188, 1.0, 0.2188, 1.0, 0.25, 1.0, 0.25, 1.0, 1.0, 0.5, 0.9688, 0.5, 0.9688, 0.8196, 1.0, 0.8196, 0.625, 1.0, 0.625, 1.0, 0.6562, 1.0, 0.6562, 1.0, 0.3438, 1.0, 0.3438, 1.0, 0.375, 1.0, 0.375, 1.0, 0.0625, 1.0, 0.0625, 1.0, 0.09375, 1.0, 0.09375, 1.0, 0.75, 1.0, 0.75, 1.0, 0.7812, 1.0, 0.7812, 1.0, 0.4688, 1.0, 0.4688, 1.0, 0.5, 1.0, 0.5, 1.0, 0.1875, 1.0, 0.1875, 1.0, 0.2188, 1.0, 0.2188, 1.0, 0.875, 1.0, 0.875, 1.0, 0.9062, 1.0, 0.9062, 1.0, 0.5938, 1.0, 0.5938, 1.0, 0.625, 1.0, 0.625, 1.0, 0.3125, 1.0, 0.3125, 1.0, 0.3438, 1.0, 0.3438, 1.0, 0.03125, 1.0, 0.03125, 1.0, 0.0625, 1.0, 0.0625, 1.0, 0.7187, 1.0, 0.7188, 1.0, 0.75, 1.0, 0.75, 1.0, 0.4375, 1.0, 0.4375, 1.0, 0.4688, 1.0, 0.4688, 1.0, 0.1562, 0.5, 0.125, 0.5, 0.125, 0.8196, 0.1562, 0.8196, 0.8437, 1.0, 0.8438, 1.0, 0.875, 1.0, 0.875, 1.0, 0.5625, 1.0, 0.5625, 1.0, 0.5938, 1.0, 0.5938, 1.0, 0.2812, 1.0, 0.2812, 1.0, 0.3125, 1.0, 0.3125, 1.0, 0.6875, 1.0, 0.6875, 1.0, 0.7188, 1.0, 0.7188, 1.0, 0.4062, 1.0, 0.4062, 1.0, 0.4375, 1.0, 0.4375, 1.0, 0.1562, 1.0, 0.1562, 1.0, 0.1875, 1.0, 0.1875, 1.0, 0.8125, 1.0, 0.8125, 1.0, 0.8438, 1.0, 0.8438, 1.0, 0.5312, 1.0, 0.5312, 1.0, 0.5625, 1.0, 0.5625, 1.0, 0.25, 1.0, 0.25, 1.0, 0.2812, 1.0, 0.2812, 1.0, 0.9375, 1.0, 0.9375, 1.0, 0.9688, 1.0, 0.9687, 1.0, 0.9062, 1.0, 0.9062, 1.0, 0.9375, 1.0, 0.9375, 1.0, 0.0625, 1.0, 0.0625, 1.0, 0.09375, 1.0, 0.09375, 1.0, 0.5625, 0.5, 0.5312, 0.5, 0.5312, 0.8196, 0.5625, 0.8196, 0.9375, 0.5, 0.9062, 0.5, 0.9062, 0.8196, 0.9375, 0.8196, 0.125, 0.5, 0.09375, 0.5, 0.09375, 0.8196, 0.125, 0.8196, 0.5312, 0.5, 0.5, 0.5, 0.5, 0.8196, 0.5312, 0.8196, 8.116e-10, 1.0, 0.0, 1.0, 0.03125, 1.0, 0.03125, 1.0, 0.09375, 0.5, 0.0625, 0.5, 0.0625, 0.8196, 0.09375, 0.8196, 0.5, 0.5, 0.4688, 0.5, 0.4688, 0.8196, 0.5, 0.8196, 0.9062, 0.5, 0.875, 0.5, 0.875, 0.8196, 0.9062, 0.8196, 0.0625, 0.5, 0.03125, 0.5, 0.03125, 0.8196, 0.0625, 0.8196, 0.4688, 0.5, 0.4375, 0.5, 0.4375, 0.8196, 0.4688, 0.8196, 0.875, 0.5, 0.8438, 0.5, 0.8438, 0.8196, 0.875, 0.8196, 0.4375, 0.5, 0.4062, 0.5, 0.4062, 0.8196, 0.4375, 0.8196, 0.8438, 0.5, 0.8125, 0.5, 0.8125, 0.8196, 0.8438, 0.8196, 0.9688, 0.5, 0.9375, 0.5, 0.9375, 0.8196, 0.9688, 0.8196, 0.4062, 0.5, 0.375, 0.5, 0.375, 0.8196, 0.4063, 0.8196, 0.8125, 0.5, 0.7812, 0.5, 0.7812, 0.8196, 0.8125, 0.8196, 0.375, 0.5, 0.3438, 0.5, 0.3438, 0.8196, 0.375, 0.8196, 0.7812, 0.5, 0.75, 0.5, 0.75, 0.8196, 0.7812, 0.8196, 0.3438, 0.5, 0.3125, 0.5, 0.3125, 0.8196, 0.3438, 0.8196, 0.75, 0.5, 0.7188, 0.5, 0.7188, 0.8196, 0.75, 0.8196, 0.3125, 0.5, 0.2812, 0.5, 0.2812, 0.8196, 0.3125, 0.8196, 0.7188, 0.5, 0.6875, 0.5, 0.6875, 0.8196, 0.7188, 0.8196, 0.2812, 0.5, 0.25, 0.5, 0.25, 0.8196, 0.2812, 0.8196, 0.6875, 0.5, 0.6562, 0.5, 0.6562, 0.8196, 0.6875, 0.8196, 0.25, 0.5, 0.2188, 0.5, 0.2188, 0.8196, 0.25, 0.8196, 0.6562, 0.5, 0.625, 0.5, 0.625, 0.8196, 0.6562, 0.8196, 0.2188, 0.5, 0.1875, 0.5, 0.1875, 0.8196, 0.2188, 0.8196, 0.625, 0.5, 0.5938, 0.5, 0.5938, 0.8196, 0.625, 0.8196, 0.1875, 0.5, 0.1562, 0.5, 0.1562, 0.8196, 0.1875, 0.8196, 0.5938, 0.5, 0.5625, 0.5, 0.5625, 0.8196, 0.5938, 0.8196, 0.375, 1.0, 0.375, 1.0, 0.4062, 1.0, 0.4062, 1.0, 0.4688, 1.0, 0.4688, 1.0, 0.5, 1.0, 0.5, 1.0, 0.875, 1.0, 0.875, 1.0, 0.9062, 1.0, 0.9062, 1.0, 0.03125, 1.0, 0.03125, 1.0, 0.0625, 1.0, 0.0625, 1.0, 0.4375, 1.0, 0.4375, 1.0, 0.4688, 1.0, 0.4688, 1.0, 0.8438, 1.0, 0.8438, 1.0, 0.875, 1.0, 0.875, 1.0, 0.0, 1.0, 0.0, 1.0, 0.03125, 1.0, 0.03125, 1.0, 0.4062, 1.0, 0.4062, 1.0, 0.4375, 1.0, 0.4375, 1.0, 0.8125, 1.0, 0.8125, 1.0, 0.8438, 1.0, 0.8438, 1.0, 0.375, 1.0, 0.375, 1.0, 0.4062, 1.0, 0.4062, 1.0, 0.7812, 1.0, 0.7812, 1.0, 0.8125, 1.0, 0.8125, 1.0, 0.3438, 1.0, 0.3438, 1.0, 0.375, 1.0, 0.375, 1.0, 0.75, 1.0, 0.75, 1.0, 0.7812, 1.0, 0.7812, 1.0, 0.3125, 1.0, 0.3125, 1.0, 0.3438, 1.0, 0.3438, 1.0, 0.7188, 1.0, 0.7188, 1.0, 0.75, 1.0, 0.75, 1.0, 0.2812, 1.0, 0.2812, 1.0, 0.3125, 1.0, 0.3125, 1.0, 0.6875, 1.0, 0.6875, 1.0, 0.7188, 1.0, 0.7188, 1.0, 0.25, 1.0, 0.25, 1.0, 0.2812, 1.0, 0.2812, 1.0, 0.6562, 1.0, 0.6562, 1.0, 0.6875, 1.0, 0.6875, 1.0, 0.2188, 1.0, 0.2188, 1.0, 0.25, 1.0, 0.25, 1.0, 0.625, 1.0, 0.625, 1.0, 0.6562, 1.0, 0.6562, 1.0, 0.1875, 1.0, 0.1875, 1.0, 0.2188, 1.0, 0.2188, 1.0, 0.5938, 1.0, 0.5938, 1.0, 0.625, 1.0, 0.625, 1.0, 0.1562, 1.0, 0.1562, 1.0, 0.1875, 1.0, 0.1875, 1.0, 0.5625, 1.0, 0.5625, 1.0, 0.5938, 1.0, 0.5938, 1.0, 0.9688, 1.0, 0.9688, 1.0, 1.0, 1.0, 1.0, 1.0, 0.125, 1.0, 0.125, 1.0, 0.1562, 1.0, 0.1562, 1.0, 0.5312, 1.0, 0.5312, 1.0, 0.5625, 1.0, 0.5625, 1.0, 0.9375, 1.0, 0.9375, 1.0, 0.9688, 1.0, 0.9688, 1.0, 0.09375, 1.0, 0.09375, 1.0, 0.125, 1.0, 0.125, 1.0, 0.5, 1.0, 0.5, 1.0, 0.5312, 1.0, 0.5312, 1.0, 0.9062, 1.0, 0.9062, 1.0, 0.9375, 1.0, 0.9375, 1.0, 0.2812, 1.0, 0.2812, 1.0, 0.3125, 1.0, 0.3125, 1.0, 0.7812, 1.0, 0.7812, 1.0, 0.8125, 1.0, 0.8125, 1.0, 0.3438, 1.0, 0.3438, 1.0, 0.375, 1.0, 0.375, 1.0, 0.75, 1.0, 0.75, 1.0, 0.7812, 1.0, 0.7812, 1.0, 0.3125, 1.0, 0.3125, 1.0, 0.3438, 1.0, 0.3438, 1.0, 0.7188, 1.0, 0.7188, 1.0, 0.75, 1.0, 0.75, 1.0, 0.2812, 1.0, 0.2812, 1.0, 0.3125, 1.0, 0.3125, 1.0, 0.6875, 1.0, 0.6875, 1.0, 0.7188, 1.0, 0.7188, 1.0, 0.25, 1.0, 0.25, 1.0, 0.2812, 1.0, 0.2812, 1.0, 0.6562, 1.0, 0.6562, 1.0, 0.6875, 1.0, 0.6875, 1.0, 0.2188, 1.0, 0.2188, 1.0, 0.25, 1.0, 0.25, 1.0, 0.625, 1.0, 0.625, 1.0, 0.6562, 1.0, 0.6562, 1.0, 0.1875, 1.0, 0.1875, 1.0, 0.2188, 1.0, 0.2188, 1.0, 0.5938, 1.0, 0.5938, 1.0, 0.625, 1.0, 0.625, 1.0, 0.1562, 1.0, 0.1562, 1.0, 0.1875, 1.0, 0.1875, 1.0, 0.5625, 1.0, 0.5625, 1.0, 0.5938, 1.0, 0.5938, 1.0, 0.9688, 1.0, 0.9688, 1.0, 1.0, 1.0, 1.0, 1.0, 0.125, 1.0, 0.125, 1.0, 0.1562, 1.0, 0.1562, 1.0, 0.5312, 1.0, 0.5312, 1.0, 0.5625, 1.0, 0.5625, 1.0, 0.9375, 1.0, 0.9375, 1.0, 0.9688, 1.0, 0.9688, 1.0, 0.09375, 1.0, 0.09375, 1.0, 0.125, 1.0, 0.125, 1.0, 0.5, 1.0, 0.5, 1.0, 0.5312, 1.0, 0.5312, 1.0, 0.9062, 1.0, 0.9062, 1.0, 0.9375, 1.0, 0.9375, 1.0, 0.0625, 1.0, 0.0625, 1.0, 0.09375, 1.0, 0.09375, 1.0, 0.4688, 1.0, 0.4688, 1.0, 0.5, 1.0, 0.5, 1.0, 0.875, 1.0, 0.875, 1.0, 0.9062, 1.0, 0.9062, 1.0, 0.03125, 1.0, 0.03125, 1.0, 0.0625, 1.0, 0.0625, 1.0, 0.4375, 1.0, 0.4375, 1.0, 0.4688, 1.0, 0.4688, 1.0, 0.8438, 1.0, 0.8438, 1.0, 0.875, 1.0, 0.875, 1.0, 0.0, 1.0, 0.0, 1.0, 0.03125, 1.0, 0.03125, 1.0, 0.4062, 1.0, 0.4062, 1.0, 0.4375, 1.0, 0.4375, 1.0, 0.8125, 1.0, 0.8125, 1.0, 0.8438, 1.0, 0.8438, 1.0, 0.1875, 1.0, 0.1875, 1.0, 0.2188, 1.0, 0.2188, 1.0, 0.6875, 1.0, 0.6875, 1.0, 0.7188, 1.0, 0.7188, 1.0, 0.25, 1.0, 0.25, 1.0, 0.2812, 1.0, 0.2812, 1.0, 0.6562, 1.0, 0.6562, 1.0, 0.6875, 1.0, 0.6875, 1.0, 0.2188, 1.0, 0.2188, 1.0, 0.25, 1.0, 0.25, 1.0, 0.625, 1.0, 0.625, 1.0, 0.6562, 1.0, 0.6562, 1.0, 0.1875, 1.0, 0.1875, 1.0, 0.2188, 1.0, 0.2188, 1.0, 0.5938, 1.0, 0.5938, 1.0, 0.625, 1.0, 0.625, 1.0, 0.1562, 1.0, 0.1562, 1.0, 0.1875, 1.0, 0.1875, 1.0, 0.5625, 1.0, 0.5625, 1.0, 0.5938, 1.0, 0.5938, 1.0, 0.9688, 1.0, 0.9688, 1.0, 1.0, 1.0, 1.0, 1.0, 0.125, 1.0, 0.125, 1.0, 0.1562, 1.0, 0.1562, 1.0, 0.5312, 1.0, 0.5312, 1.0, 0.5625, 1.0, 0.5625, 1.0, 0.9375, 1.0, 0.9375, 1.0, 0.9688, 1.0, 0.9688, 1.0, 0.09375, 1.0, 0.09375, 1.0, 0.125, 1.0, 0.125, 1.0, 0.5, 1.0, 0.5, 1.0, 0.5312, 1.0, 0.5312, 1.0, 0.9062, 1.0, 0.9062, 1.0, 0.9375, 1.0, 0.9375, 1.0, 0.0625, 1.0, 0.0625, 1.0, 0.09375, 1.0, 0.09375, 1.0, 0.4688, 1.0, 0.4688, 1.0, 0.5, 1.0, 0.5, 1.0, 0.875, 1.0, 0.875, 1.0, 0.9062, 1.0, 0.9062, 1.0, 0.03125, 1.0, 0.03125, 1.0, 0.0625, 1.0, 0.0625, 1.0, 0.4375, 1.0, 0.4375, 1.0, 0.4688, 1.0, 0.4688, 1.0, 0.8438, 1.0, 0.8438, 1.0, 0.875, 1.0, 0.875, 1.0, 0.0, 1.0, 0.0, 1.0, 0.03125, 1.0, 0.03125, 1.0, 0.4062, 1.0, 0.4062, 1.0, 0.4375, 1.0, 0.4375, 1.0, 0.8125, 1.0, 0.8125, 1.0, 0.8438, 1.0, 0.8438, 1.0, 0.375, 1.0, 0.375, 1.0, 0.4062, 1.0, 0.4062, 1.0, 0.7812, 1.0, 0.7812, 1.0, 0.8125, 1.0, 0.8125, 1.0, 0.3438, 1.0, 0.3438, 1.0, 0.375, 1.0, 0.375, 1.0, 0.75, 1.0, 0.75, 1.0, 0.7812, 1.0, 0.7812, 1.0, 0.3125, 1.0, 0.3125, 1.0, 0.3438, 1.0, 0.3438, 1.0, 0.7188, 1.0, 0.7188, 1.0, 0.75, 1.0, 0.75, 1.0, 0.9375, 1.0, 0.9375, 1.0, 0.9688, 1.0, 0.9688, 1.0, 0.5938, 1.0, 0.5938, 1.0, 0.625, 1.0, 0.625, 1.0, 0.1562, 1.0, 0.1562, 1.0, 0.1875, 1.0, 0.1875, 1.0, 0.5625, 1.0, 0.5625, 1.0, 0.5938, 1.0, 0.5938, 1.0, 0.9688, 1.0, 0.9688, 1.0, 1.0, 1.0, 1.0, 1.0, 0.125, 1.0, 0.125, 1.0, 0.1562, 1.0, 0.1562, 1.0, 0.5312, 1.0, 0.5312, 1.0, 0.5625, 1.0, 0.5625, 1.0, 0.9375, 1.0, 0.9375, 1.0, 0.9688, 1.0, 0.9688, 1.0, 0.09375, 1.0, 0.09375, 1.0, 0.125, 1.0, 0.125, 1.0, 0.5, 1.0, 0.5, 1.0, 0.5312, 1.0, 0.5312, 1.0, 0.9062, 1.0, 0.9062, 1.0, 0.9375, 1.0, 0.9375, 1.0, 0.0625, 1.0, 0.0625, 1.0, 0.09375, 1.0, 0.09375, 1.0, 0.4688, 1.0, 0.4688, 1.0, 0.5, 1.0, 0.5, 1.0, 0.875, 1.0, 0.875, 1.0, 0.9062, 1.0, 0.9062, 1.0, 0.03125, 1.0, 0.03125, 1.0, 0.0625, 1.0, 0.0625, 1.0, 0.4375, 1.0, 0.4375, 1.0, 0.4688, 1.0, 0.4688, 1.0, 0.8438, 1.0, 0.8438, 1.0, 0.875, 1.0, 0.875, 1.0, 0.0, 1.0, 0.0, 1.0, 0.03125, 1.0, 0.03125, 1.0, 0.4062, 1.0, 0.4062, 1.0, 0.4375, 1.0, 0.4375, 1.0, 0.8125, 1.0, 0.8125, 1.0, 0.8438, 1.0, 0.8438, 1.0, 0.375, 1.0, 0.375, 1.0, 0.4062, 1.0, 0.4062, 1.0, 0.7812, 1.0, 0.7812, 1.0, 0.8125, 1.0, 0.8125, 1.0, 0.3438, 1.0, 0.3438, 1.0, 0.375, 1.0, 0.375, 1.0, 0.75, 1.0, 0.75, 1.0, 0.7812, 1.0, 0.7812, 1.0, 0.3125, 1.0, 0.3125, 1.0, 0.3438, 1.0, 0.3438, 1.0, 0.7188, 1.0, 0.7188, 1.0, 0.75, 1.0, 0.75, 1.0, 0.2812, 1.0, 0.2812, 1.0, 0.3125, 1.0, 0.3125, 1.0, 0.6875, 1.0, 0.6875, 1.0, 0.7188, 1.0, 0.7188, 1.0, 0.25, 1.0, 0.25, 1.0, 0.2812, 1.0, 0.2812, 1.0, 0.6562, 1.0, 0.6562, 1.0, 0.6875, 1.0, 0.6875, 1.0, 0.2188, 1.0, 0.2188, 1.0, 0.25, 1.0, 0.25, 1.0, 0.625, 1.0, 0.625, 1.0, 0.6562, 1.0, 0.6562, 1.0, 0.8438, 1.0, 0.8438, 1.0, 0.875, 1.0, 0.875, 1.0, 0.09375, 1.0, 0.09375, 1.0, 0.125, 1.0, 0.125, 1.0, 0.5, 1.0, 0.5, 1.0, 0.5312, 1.0, 0.5312, 1.0, 0.9062, 1.0, 0.9062, 1.0, 0.9375, 1.0, 0.9375, 1.0, 0.0625, 1.0, 0.0625, 1.0, 0.09375, 1.0, 0.09375, 1.0, 0.4688, 1.0, 0.4688, 1.0, 0.5, 1.0, 0.5, 1.0, 0.875, 1.0, 0.875, 1.0, 0.9062, 1.0, 0.9062, 1.0, 0.03125, 1.0, 0.03125, 1.0, 0.0625, 1.0, 0.0625, 1.0, 0.4375, 1.0, 0.4375, 1.0, 0.4688, 1.0, 0.4688, 1.0, 0.8438, 1.0, 0.8438, 1.0, 0.875, 1.0, 0.875, 1.0, 0.0, 1.0, 0.0, 1.0, 0.03125, 1.0, 0.03125, 1.0, 0.4062, 1.0, 0.4062, 1.0, 0.4375, 1.0, 0.4375, 1.0, 0.8125, 1.0, 0.8125, 1.0, 0.8438, 1.0, 0.8438, 1.0, 0.375, 1.0, 0.375, 1.0, 0.4062, 1.0, 0.4062, 1.0, 0.7812, 1.0, 0.7812, 1.0, 0.8125, 1.0, 0.8125, 1.0, 0.3438, 1.0, 0.3438, 1.0, 0.375, 1.0, 0.375, 1.0, 0.75, 1.0, 0.75, 1.0, 0.7812, 1.0, 0.7812, 1.0, 0.3125, 1.0, 0.3125, 1.0, 0.3438, 1.0, 0.3438, 1.0, 0.7188, 1.0, 0.7188, 1.0, 0.75, 1.0, 0.75, 1.0, 0.2812, 1.0, 0.2812, 1.0, 0.3125, 1.0, 0.3125, 1.0, 0.6875, 1.0, 0.6875, 1.0, 0.7188, 1.0, 0.7188, 1.0, 0.25, 1.0, 0.25, 1.0, 0.2812, 1.0, 0.2812, 1.0, 0.6562, 1.0, 0.6562, 1.0, 0.6875, 1.0, 0.6875, 1.0, 0.2188, 1.0, 0.2188, 1.0, 0.25, 1.0, 0.25, 1.0, 0.625, 1.0, 0.625, 1.0, 0.6562, 1.0, 0.6562, 1.0, 0.1875, 1.0, 0.1875, 1.0, 0.2188, 1.0, 0.2188, 1.0, 0.5938, 1.0, 0.5938, 1.0, 0.625, 1.0, 0.625, 1.0, 0.1562, 1.0, 0.1562, 1.0, 0.1875, 1.0, 0.1875, 1.0, 0.5625, 1.0, 0.5625, 1.0, 0.5938, 1.0, 0.5938, 1.0, 0.9688, 1.0, 0.9688, 1.0, 1.0, 1.0, 1.0, 1.0, 0.125, 1.0, 0.125, 1.0, 0.1562, 1.0, 0.1562, 1.0, 0.5312, 1.0, 0.5312, 1.0, 0.5625, 1.0, 0.5625, 1.0, 0.0, 1.0, 0.0, 1.0, 0.03125, 1.0, 0.03125, 1.0, 0.4062, 1.0, 0.4062, 1.0, 0.4375, 1.0, 0.4375, 1.0, 0.8125, 1.0, 0.8125, 1.0, 0.8438, 1.0, 0.8438, 1.0, 0.375, 1.0, 0.375, 1.0, 0.4062, 1.0, 0.4062, 1.0, 0.7812, 1.0, 0.7812, 1.0, 0.8125, 1.0, 0.8125, 1.0, 0.3438, 1.0, 0.3438, 1.0, 0.375, 1.0, 0.375, 1.0, 0.75, 1.0, 0.75, 1.0, 0.7812, 1.0, 0.7812, 1.0, 0.3125, 1.0, 0.3125, 1.0, 0.3438, 1.0, 0.3438, 1.0, 0.7188, 1.0, 0.7188, 1.0, 0.75, 1.0, 0.75, 1.0, 0.2812, 1.0, 0.2812, 1.0, 0.3125, 1.0, 0.3125, 1.0, 0.6875, 1.0, 0.6875, 1.0, 0.7188, 1.0, 0.7188, 1.0, 0.25, 1.0, 0.25, 1.0, 0.2812, 1.0, 0.2812, 1.0, 0.6562, 1.0, 0.6562, 1.0, 0.6875, 1.0, 0.6875, 1.0, 0.2188, 1.0, 0.2188, 1.0, 0.25, 1.0, 0.25, 1.0, 0.625, 1.0, 0.625, 1.0, 0.6562, 1.0, 0.6562, 1.0, 0.1875, 1.0, 0.1875, 1.0, 0.2188, 1.0, 0.2188, 1.0, 0.5938, 1.0, 0.5938, 1.0, 0.625, 1.0, 0.625, 1.0, 0.1562, 1.0, 0.1562, 1.0, 0.1875, 1.0, 0.1875, 1.0, 0.5625, 1.0, 0.5625, 1.0, 0.5938, 1.0, 0.5938, 1.0, 0.9688, 1.0, 0.9688, 1.0, 1.0, 1.0, 1.0, 1.0, 0.125, 1.0, 0.125, 1.0, 0.1562, 1.0, 0.1562, 1.0, 0.5312, 1.0, 0.5312, 1.0, 0.5625, 1.0, 0.5625, 1.0, 0.9375, 1.0, 0.9375, 1.0, 0.9688, 1.0, 0.9688, 1.0, 0.09375, 1.0, 0.09375, 1.0, 0.125, 1.0, 0.125, 1.0, 0.5, 1.0, 0.5, 1.0, 0.5312, 1.0, 0.5312, 1.0, 0.9062, 1.0, 0.9062, 1.0, 0.9375, 1.0, 0.9375, 1.0, 0.0625, 1.0, 0.0625, 1.0, 0.09375, 1.0, 0.09375, 1.0, 0.4688, 1.0, 0.4688, 1.0, 0.5, 1.0, 0.5, 1.0, 0.875, 1.0, 0.875, 1.0, 0.9062, 1.0, 0.9062, 1.0, 0.03125, 1.0, 0.03125, 1.0, 0.0625, 1.0, 0.0625, 1.0, 0.4375, 1.0, 0.4375, 1.0, 0.4688, 1.0, 0.4688, 1.0, 0.9688, 1.0, 0.9687, 1.0, 1.0, 1.0, 1.0, 1.0, 0.9375, 1.0, 0.9375, 1.0, 0.9687, 1.0, 0.9688, 1.0, 0.9062, 1.0, 0.9062, 1.0, 0.9375, 1.0, 0.9375, 1.0, 0.875, 1.0, 0.875, 1.0, 0.9062, 1.0, 0.9062, 1.0, 0.8438, 1.0, 0.8437, 1.0, 0.875, 1.0, 0.875, 1.0, 0.8125, 1.0, 0.8125, 1.0, 0.8438, 1.0, 0.8438, 1.0, 0.7812, 1.0, 0.7813, 1.0, 0.8125, 1.0, 0.8125, 1.0, 0.75, 1.0, 0.75, 1.0, 0.7812, 1.0, 0.7812, 1.0, 0.7188, 1.0, 0.7187, 1.0, 0.75, 1.0, 0.75, 1.0, 0.6875, 1.0, 0.6875, 1.0, 0.7188, 1.0, 0.7188, 1.0, 0.6562, 1.0, 0.6562, 1.0, 0.6875, 1.0, 0.6875, 1.0, 0.625, 1.0, 0.625, 1.0, 0.6562, 1.0, 0.6562, 1.0, 0.5938, 1.0, 0.5938, 1.0, 0.625, 1.0, 0.625, 1.0, 0.5625, 1.0, 0.5625, 1.0, 0.5938, 1.0, 0.5938, 1.0, 0.5312, 1.0, 0.5312, 1.0, 0.5625, 1.0, 0.5625, 1.0, 0.5, 1.0, 0.5, 1.0, 0.5312, 1.0, 0.5312, 1.0, 0.4688, 1.0, 0.4688, 1.0, 0.5, 1.0, 0.5, 1.0, 0.4375, 1.0, 0.4375, 1.0, 0.4688, 1.0, 0.4688, 1.0, 0.4062, 1.0, 0.4062, 1.0, 0.4375, 1.0, 0.4375, 1.0, 0.375, 1.0, 0.375, 1.0, 0.4062, 1.0, 0.4063, 1.0, 0.3438, 1.0, 0.3438, 1.0, 0.375, 1.0, 0.375, 1.0, 0.3125, 1.0, 0.3125, 1.0, 0.3438, 1.0, 0.3438, 1.0, 0.2812, 1.0, 0.2812, 1.0, 0.3125, 1.0, 0.3125, 1.0, 0.25, 1.0, 0.25, 1.0, 0.2812, 1.0, 0.2812, 1.0, 0.2188, 1.0, 0.2188, 1.0, 0.25, 1.0, 0.25, 1.0, 0.1875, 1.0, 0.1875, 1.0, 0.2188, 1.0, 0.2188, 1.0, 0.1562, 1.0, 0.1562, 1.0, 0.1875, 1.0, 0.1875, 1.0, 0.125, 1.0, 0.125, 1.0, 0.1562, 1.0, 0.1562, 1.0, 0.09375, 1.0, 0.09375, 1.0, 0.125, 1.0, 0.125, 1.0, 0.0625, 1.0, 0.0625, 1.0, 0.09375, 1.0, 0.09375, 1.0, 0.03125, 1.0, 0.03125, 1.0, 0.0625, 1.0, 0.0625, 1.0, 0.0, 1.0, 8.116e-10, 1.0, 0.03125, 1.0, 0.03125, 1.0, 0.9687, 1.0, 0.9688, 1.0, 1.0, 1.0, 1.0, 1.0, 0.9688, 0.8196, 0.9688, 1.0, 1.0, 1.0, 1.0, 0.8196, 0.9375, 0.8196, 0.9375, 1.0, 0.9688, 1.0, 0.9688, 0.8196, 0.9062, 0.8196, 0.9063, 1.0, 0.9375, 1.0, 0.9375, 0.8196, 0.875, 0.8196, 0.875, 1.0, 0.9062, 1.0, 0.9062, 0.8196, 0.8438, 0.8196, 0.8438, 1.0, 0.875, 1.0, 0.875, 0.8196, 0.8125, 0.8196, 0.8125, 1.0, 0.8438, 1.0, 0.8438, 0.8196, 0.7812, 0.8196, 0.7812, 1.0, 0.8125, 1.0, 0.8125, 0.8196, 0.75, 0.8196, 0.75, 1.0, 0.7812, 1.0, 0.7812, 0.8196, 0.7188, 0.8196, 0.7188, 1.0, 0.75, 1.0, 0.75, 0.8196, 0.6875, 0.8196, 0.6875, 1.0, 0.7188, 1.0, 0.7188, 0.8196, 0.6562, 0.8196, 0.6562, 1.0, 0.6875, 1.0, 0.6875, 0.8196, 0.625, 0.8196, 0.625, 1.0, 0.6562, 1.0, 0.6562, 0.8196, 0.5938, 0.8196, 0.5938, 1.0, 0.625, 1.0, 0.625, 0.8196, 0.5625, 0.8196, 0.5625, 1.0, 0.5938, 1.0, 0.5938, 0.8196, 0.5312, 0.8196, 0.5312, 1.0, 0.5625, 1.0, 0.5625, 0.8196, 0.5, 0.8196, 0.5, 1.0, 0.5312, 1.0, 0.5312, 0.8196, 0.4688, 0.8196, 0.4688, 1.0, 0.5, 1.0, 0.5, 0.8196, 0.4375, 0.8196, 0.4375, 1.0, 0.4688, 1.0, 0.4688, 0.8196, 0.4062, 0.8196, 0.4062, 1.0, 0.4375, 1.0, 0.4375, 0.8196, 0.375, 0.8196, 0.375, 1.0, 0.4062, 1.0, 0.4063, 0.8196, 0.3438, 0.8196, 0.3438, 1.0, 0.375, 1.0, 0.375, 0.8196, 0.3125, 0.8196, 0.3125, 1.0, 0.3438, 1.0, 0.3438, 0.8196, 0.2812, 0.8196, 0.2812, 1.0, 0.3125, 1.0, 0.3125, 0.8196, 0.25, 0.8196, 0.25, 1.0, 0.2812, 1.0, 0.2812, 0.8196, 0.2188, 0.8196, 0.2188, 1.0, 0.25, 1.0, 0.25, 0.8196, 0.1875, 0.8196, 0.1875, 1.0, 0.2188, 1.0, 0.2188, 0.8196, 0.1562, 0.8196, 0.1562, 1.0, 0.1875, 1.0, 0.1875, 0.8196, 0.125, 0.8196, 0.125, 1.0, 0.1562, 1.0, 0.1562, 0.8196, 0.09375, 0.8196, 0.09375, 1.0, 0.125, 1.0, 0.125, 0.8196, 0.0625, 0.8196, 0.0625, 1.0, 0.09375, 1.0, 0.09375, 0.8196, 0.03125, 0.8196, 0.03125, 1.0, 0.0625, 1.0, 0.0625, 0.8196, 0.0, 0.8196, -5.511e-10, 1.0, 0.03125, 1.0, 0.03125, 0.8196, 0.9688, 1.0, 0.9688, 1.0, 1.0, 1.0, 1.0, 1.0, 0.9688, 1.0, 1.0, 1.0, 1.0, 1.0, 0.9688, 1.0, 0.9375, 1.0, 0.9688, 1.0, 0.9688, 1.0, 0.9375, 1.0, 0.9062, 1.0, 0.9375, 1.0, 0.9375, 1.0, 0.9062, 1.0, 0.875, 1.0, 0.9062, 1.0, 0.9062, 1.0, 0.875, 1.0, 0.8438, 1.0, 0.875, 1.0, 0.875, 1.0, 0.8438, 1.0, 0.8125, 1.0, 0.8438, 1.0, 0.8438, 1.0, 0.8125, 1.0, 0.7812, 1.0, 0.8125, 1.0, 0.8125, 1.0, 0.7812, 1.0, 0.75, 1.0, 0.7812, 1.0, 0.7812, 1.0, 0.75, 1.0, 0.7188, 1.0, 0.75, 1.0, 0.75, 1.0, 0.7188, 1.0, 0.6875, 1.0, 0.7188, 1.0, 0.7188, 1.0, 0.6875, 1.0, 0.6562, 1.0, 0.6875, 1.0, 0.6875, 1.0, 0.6562, 1.0, 0.625, 1.0, 0.6562, 1.0, 0.6562, 1.0, 0.625, 1.0, 0.5938, 1.0, 0.625, 1.0, 0.625, 1.0, 0.5938, 1.0, 0.5625, 1.0, 0.5938, 1.0, 0.5938, 1.0, 0.5625, 1.0, 0.5312, 1.0, 0.5625, 1.0, 0.5625, 1.0, 0.5312, 1.0, 0.5, 1.0, 0.5312, 1.0, 0.5312, 1.0, 0.5, 1.0, 0.4688, 1.0, 0.5, 1.0, 0.5, 1.0, 0.4688, 1.0, 0.4375, 1.0, 0.4688, 1.0, 0.4688, 1.0, 0.4375, 1.0, 0.4062, 1.0, 0.4375, 1.0, 0.4375, 1.0, 0.4062, 1.0, 0.375, 1.0, 0.4062, 1.0, 0.4062, 1.0, 0.375, 1.0, 0.3438, 1.0, 0.375, 1.0, 0.375, 1.0, 0.3438, 1.0, 0.3125, 1.0, 0.3438, 1.0, 0.3438, 1.0, 0.3125, 1.0, 0.2812, 1.0, 0.3125, 1.0, 0.3125, 1.0, 0.2812, 1.0, 0.25, 1.0, 0.2812, 1.0, 0.2812, 1.0, 0.25, 1.0, 0.2188, 1.0, 0.25, 1.0, 0.25, 1.0, 0.2188, 1.0, 0.1875, 1.0, 0.2188, 1.0, 0.2188, 1.0, 0.1875, 1.0, 0.1562, 1.0, 0.1875, 1.0, 0.1875, 1.0, 0.1562, 1.0, 0.125, 1.0, 0.1562, 1.0, 0.1562, 1.0, 0.125, 1.0, 0.09375, 1.0, 0.125, 1.0, 0.125, 1.0, 0.09375, 1.0, 0.0625, 1.0, 0.09375, 1.0, 0.09375, 1.0, 0.0625, 1.0, 0.03125, 1.0, 0.0625, 1.0, 0.0625, 1.0, 0.03125, 1.0, 0.0, 1.0, 0.03125, 1.0, 0.03125, 1.0, 0.0, 1.0])
me_cylinder.use_remesh_preserve_volume = False
me_cylinder.use_remesh_preserve_attributes = False
me_cylinder.use_mirror_vertex_groups = False
me_cylinder.update()

# ---- objects
ob_cylinder = bpy.data.objects.new('Cylinder', me_cylinder)

# ---- transforms, parenting, visibility, modifiers, constraints
ob_cylinder.location = (-18.61, 0.0, -2.116)
ob_cylinder.scale = (0.02079, 0.02079, 0.002246)
ob_cylinder.lineart.crease_threshold = 0.0

# ---- collection membership
col_collection.objects.link(ob_cylinder)

# ---- scene / render settings (as saved in the file)
scene.frame_start = 1; scene.frame_end = 250; scene.frame_set(1)
scene.render.engine = 'BLENDER_EEVEE_NEXT'
scene.cycles.use_denoising = False
scene.cycles.samples = 128
scene.cycles.sampling_pattern = 'TABULATED_SOBOL'
scene.cycles.use_adaptive_sampling = False
scene.cycles.use_light_tree = False
scene.view_settings.view_transform = 'Filmic'
scene.unit_settings.scale_length = 0.01
bpy.context.view_layer.update()

# ---- added for rendering (the .blend has no active camera and no usable light): camera, sun
cam_auto = bpy.data.cameras.new('AutoCamera')
cam_auto.lens = 50.0
cam_auto.sensor_width = 36.0
cam_auto.clip_end = 1000.0
ob_auto_camera = bpy.data.objects.new('AutoCamera', cam_auto)
scene.collection.objects.link(ob_auto_camera)
ob_auto_camera.location = (-7.50463, -13.3207, 11.2661)
ob_auto_camera.rotation_euler = (1.09748, -7.21219e-08, 0.694738)
scene.camera = ob_auto_camera
light_auto_sun = bpy.data.lights.new('AutoSun', 'SUN')
light_auto_sun.energy = 3.0
light_auto_sun.angle = 0.0523599
ob_auto_sun = bpy.data.objects.new('AutoSun', light_auto_sun)
scene.collection.objects.link(ob_auto_sun)
ob_auto_sun.rotation_euler = (0.872665, 0.174533, 0.523599)
bpy.context.view_layer.update()
